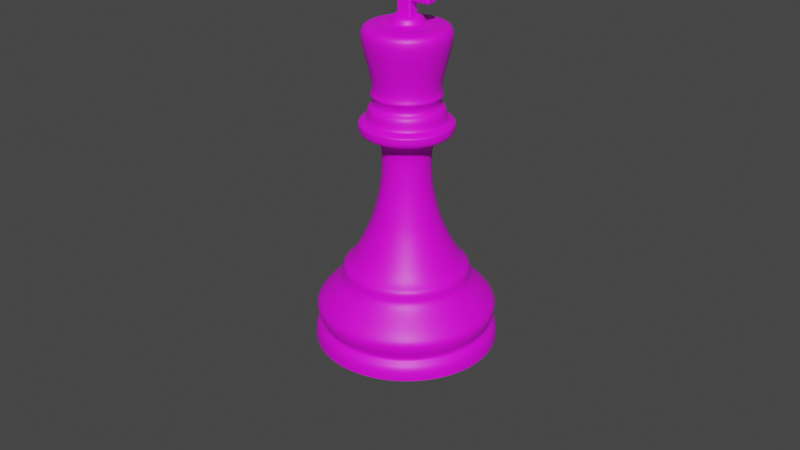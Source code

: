 # Source: king.blend  (saved by Blender 2.82.7; exported with 4.5.12 LTS)
import bpy
from mathutils import Matrix  # noqa: F401  (used for matrix-valued properties, if any)

bpy.ops.wm.read_factory_settings(use_empty=True)
scene = bpy.context.scene
scene.name = 'Scene'

# ---- collections
col_collection = bpy.data.collections.new('Collection'); scene.collection.children.link(col_collection)

# ---- images (referenced by path relative to the original .blend; pixels are not part of the script)
import os
ASSET_DIR = os.environ.get("B2B_ASSET_DIR", "")  # directory of the original .blend (textures are referenced by path, not embedded)
HERE = os.path.dirname(os.path.abspath(__file__))  # packed textures are extracted next to this script under _unpacked/

def load_image(name, relpath, width, height, colorspace="sRGB"):
    """Load a texture the original file referenced (path relative to the .blend, or extracted next to this script)."""
    p = next((c for c in (os.path.join(HERE, relpath), os.path.join(ASSET_DIR, relpath)) if relpath and os.path.exists(c)), "")
    if p:
        img = bpy.data.images.load(p, check_existing=True)
        img.name = name
    else:  # same state as the original file: an image datablock whose file is absent (Cycles renders it pink)
        img = bpy.data.images.new(name, width, height)
        img.source = "FILE"
        img.filepath = "//" + (relpath or name)
    img.colorspace_settings.name = colorspace
    return img
img_imphenziapalette01_png = load_image('ImphenziaPalette01.png', 'Downloads/ImphenziaPalette01.png', 1024, 1024, 'sRGB')
img_imphenziapalette01_png_001 = load_image('ImphenziaPalette01.png.001', 'ImphenziaPalette01.png', 1024, 1024, 'sRGB')

# ---- materials (node trees are filled in below, after node groups)
mat_material = bpy.data.materials.new('Material')
mat_material.alpha_threshold = 0.0
mat_material.use_transparent_shadow = False
mat_material.line_color = (0.0, 0.0, 0.0, 1.0)
mat_material_002 = bpy.data.materials.new('Material.002')
mat_material_002.use_transparent_shadow = False
mat_material_001 = bpy.data.materials.new('Material.001')
mat_material_001.use_transparent_shadow = False

# ---- material node trees
mat_material.use_nodes = True; mat_material.node_tree.nodes.clear()
_N = mat_material.node_tree.nodes; _L = mat_material.node_tree.links
n0 = _N.new('ShaderNodeOutputMaterial'); n0.name = 'Material Output'; n0.location = (300, 300)
n1 = _N.new('ShaderNodeBsdfPrincipled'); n1.name = 'Principled BSDF'; n1.location = (10, 300)
n1.distribution = 'GGX'
n1.subsurface_method = 'BURLEY'
n1.inputs[2].default_value = 0.4
n1.inputs[3].default_value = 1.45
n1.inputs[27].default_value = (0.0, 0.0, 0.0, 1.0)
n1.inputs[28].default_value = 1.0
n2 = _N.new('ShaderNodeTexImage'); n2.name = 'Image Texture'; n2.location = (-362, 229)
n2.image = img_imphenziapalette01_png
n2.interpolation = 'Closest'
_L.new(n1.outputs[0], n0.inputs[0])
_L.new(n2.outputs[0], n1.inputs[0])
n0.is_active_output = True
mat_material_002.use_nodes = True; mat_material_002.node_tree.nodes.clear()
_N = mat_material_002.node_tree.nodes; _L = mat_material_002.node_tree.links
n0 = _N.new('ShaderNodeOutputMaterial'); n0.name = 'Material Output'; n0.location = (300, 300)
n1 = _N.new('ShaderNodeBsdfPrincipled'); n1.name = 'Principled BSDF'; n1.location = (10, 300)
n1.distribution = 'GGX'
n1.subsurface_method = 'BURLEY'
n1.inputs[3].default_value = 1.45
n1.inputs[27].default_value = (0.0, 0.0, 0.0, 1.0)
n1.inputs[28].default_value = 1.0
n2 = _N.new('ShaderNodeTexImage'); n2.name = 'Image Texture'; n2.location = (-281, 156)
n2.image = img_imphenziapalette01_png_001
_L.new(n1.outputs[0], n0.inputs[0])
_L.new(n2.outputs[0], n1.inputs[0])
n0.is_active_output = True
mat_material_001.use_nodes = True; mat_material_001.node_tree.nodes.clear()
_N = mat_material_001.node_tree.nodes; _L = mat_material_001.node_tree.links
n0 = _N.new('ShaderNodeOutputMaterial'); n0.name = 'Material Output'; n0.location = (300, 300)
n1 = _N.new('ShaderNodeBsdfPrincipled'); n1.name = 'Principled BSDF'; n1.location = (10, 300)
n1.distribution = 'GGX'
n1.subsurface_method = 'BURLEY'
n1.inputs[3].default_value = 1.45
n1.inputs[27].default_value = (0.0, 0.0, 0.0, 1.0)
n1.inputs[28].default_value = 1.0
n2 = _N.new('ShaderNodeTexImage'); n2.name = 'Image Texture'; n2.location = (-292, 192)
n2.image = img_imphenziapalette01_png_001
_L.new(n1.outputs[0], n0.inputs[0])
_L.new(n2.outputs[0], n1.inputs[0])
n0.is_active_output = True

# ---- world
world_world = bpy.data.worlds.new('World'); scene.world = world_world
world_world.use_nodes = True; world_world.node_tree.nodes.clear()
_N = world_world.node_tree.nodes; _L = world_world.node_tree.links
n0 = _N.new('ShaderNodeOutputWorld'); n0.name = 'World Output'; n0.location = (300, 300)
n1 = _N.new('ShaderNodeBackground'); n1.name = 'Background'; n1.location = (10, 300)
n1.inputs[0].default_value = (0.05088, 0.05088, 0.05088, 1.0)
_L.new(n1.outputs[0], n0.inputs[0])
n0.is_active_output = True
world_world.color = (0.05088, 0.05088, 0.05088)
world_world.use_sun_shadow = False
world_world.sun_shadow_jitter_overblur = 0.0

# ---- meshes
me_cube = bpy.data.meshes.new('Cube')
me_cube.from_pydata([(-1.0, 1.0, -1.0)], [], [])
_uv = me_cube.uv_layers.new(name='UVMap')
_uv.uv.foreach_set('vector', [])
me_cube.materials.append(mat_material)
me_cube.use_remesh_preserve_volume = False
me_cube.use_remesh_preserve_attributes = False
me_cube.use_mirror_vertex_groups = False
me_cube.update()
me_vert = bpy.data.meshes.new('Vert')
me_vert.from_pydata([(0.0, 0.0, 0.0), (0.3526, 0.0, 0.0), (0.4781, -1.024e-08, 0.07624), (0.4781, -1.024e-08, 0.07624), (0.4781, -1.024e-08, 0.07624), (0.4781, -1.024e-08, 0.1414), (0.4432, -1.409e-08, 0.17), (0.4416, -1.643e-08, 0.1874), (0.4622, -2.07e-08, 0.2192), (0.4686, -2.54e-08, 0.2541), (0.4638, -3.073e-08, 0.2939), (0.3383, -4.61e-08, 0.4082), (0.3288, -5.037e-08, 0.44), (0.3288, -5.037e-08, 0.4876), (0.2827, -5.25e-08, 0.5035), (0.1843, -7.918e-08, 0.7021), (0.162, -8.964e-08, 0.7799), (0.1382, -1.02e-07, 0.8721), (0.1239, -1.159e-07, 0.9753), (0.1207, -1.426e-07, 1.174), (0.2129, -1.438e-07, 1.183), (0.2367, -1.464e-07, 1.202), (0.2383, -1.496e-07, 1.226), (0.2383, -1.515e-07, 1.241), (0.2367, -1.522e-07, 1.245), (0.2144, -1.539e-07, 1.258), (0.1954, -1.541e-07, 1.26), (0.1954, -1.541e-07, 1.323), (0.1652, -1.549e-07, 1.33), (0.1652, -1.549e-07, 1.371), (0.1874, -1.571e-07, 1.387), (0.1509, -1.609e-07, 1.415), (0.2462, -1.995e-07, 1.703), (0.1795, -2.015e-07, 1.717), (0.1509, -2.021e-07, 1.722), (0.1064, -2.027e-07, 1.727), (0.1509, -2.021e-07, 1.722), (0.08101, -2.032e-07, 1.73), (0.08101, -2.032e-07, 1.766), (-0.006354, -2.032e-07, 1.766), (0.0, 0.0, 0.0), (0.3258, 0.1349, 0.0), (0.4417, 0.183, 0.07624), (0.4417, 0.183, 0.07624), (0.4417, 0.183, 0.07624), (0.4417, 0.183, 0.1414), (0.4094, 0.1696, 0.17), (0.408, 0.169, 0.1874), (0.427, 0.1769, 0.2192), (0.4329, 0.1793, 0.2541), (0.4285, 0.1775, 0.2939), (0.3126, 0.1295, 0.4082), (0.3038, 0.1258, 0.44), (0.3038, 0.1258, 0.4876), (0.2612, 0.1082, 0.5035), (0.1702, 0.07051, 0.7021), (0.1497, 0.062, 0.7799), (0.1277, 0.05288, 0.8721), (0.1145, 0.04741, 0.9753), (0.1115, 0.0462, 1.174), (0.1966, 0.08145, 1.183), (0.2187, 0.09057, 1.202), (0.2201, 0.09118, 1.226), (0.2201, 0.09118, 1.241), (0.2187, 0.09057, 1.245), (0.1981, 0.08206, 1.258), (0.1805, 0.07477, 1.26), (0.1805, 0.07477, 1.323), (0.1526, 0.06322, 1.33), (0.1526, 0.06322, 1.371), (0.1732, 0.07173, 1.387), (0.1394, 0.05775, 1.415), (0.2275, 0.09422, 1.703), (0.1658, 0.06869, 1.717), (0.1394, 0.05775, 1.722), (0.09832, 0.04073, 1.727), (0.1394, 0.05775, 1.722), (0.07484, 0.031, 1.73), (0.07484, 0.031, 1.766), (-0.00587, -0.002432, 1.766), (0.0, 0.0, 0.0), (0.2493, 0.2493, 0.0), (0.3381, 0.3381, 0.07624), (0.3381, 0.3381, 0.07624), (0.3381, 0.3381, 0.07624), (0.3381, 0.3381, 0.1414), (0.3134, 0.3134, 0.17), (0.3122, 0.3122, 0.1874), (0.3268, 0.3268, 0.2192), (0.3313, 0.3313, 0.2541), (0.328, 0.328, 0.2939), (0.2392, 0.2392, 0.4082), (0.2325, 0.2325, 0.44), (0.2325, 0.2325, 0.4876), (0.1999, 0.1999, 0.5035), (0.1303, 0.1303, 0.7021), (0.1146, 0.1146, 0.7799), (0.09772, 0.09772, 0.8721), (0.08761, 0.08761, 0.9753), (0.08536, 0.08536, 1.174), (0.1505, 0.1505, 1.183), (0.1674, 0.1674, 1.202), (0.1685, 0.1685, 1.226), (0.1685, 0.1685, 1.241), (0.1674, 0.1674, 1.245), (0.1516, 0.1516, 1.258), (0.1382, 0.1382, 1.26), (0.1382, 0.1382, 1.323), (0.1168, 0.1168, 1.33), (0.1168, 0.1168, 1.371), (0.1325, 0.1325, 1.387), (0.1067, 0.1067, 1.415), (0.1741, 0.1741, 1.703), (0.1269, 0.1269, 1.717), (0.1067, 0.1067, 1.722), (0.07525, 0.07525, 1.727), (0.1067, 0.1067, 1.722), (0.05728, 0.05728, 1.73), (0.05728, 0.05728, 1.766), (-0.004493, -0.004493, 1.766), (0.0, 0.0, 0.0), (0.1349, 0.3258, 0.0), (0.183, 0.4417, 0.07624), (0.183, 0.4417, 0.07624), (0.183, 0.4417, 0.07624), (0.183, 0.4417, 0.1414), (0.1696, 0.4094, 0.17), (0.169, 0.408, 0.1874), (0.1769, 0.427, 0.2192), (0.1793, 0.4329, 0.2541), (0.1775, 0.4285, 0.2939), (0.1295, 0.3126, 0.4082), (0.1258, 0.3038, 0.44), (0.1258, 0.3038, 0.4876), (0.1082, 0.2612, 0.5035), (0.07051, 0.1702, 0.7021), (0.062, 0.1497, 0.7799), (0.05288, 0.1277, 0.8721), (0.04741, 0.1145, 0.9753), (0.0462, 0.1115, 1.174), (0.08145, 0.1966, 1.183), (0.09057, 0.2187, 1.202), (0.09118, 0.2201, 1.226), (0.09118, 0.2201, 1.241), (0.09057, 0.2187, 1.245), (0.08206, 0.1981, 1.258), (0.07477, 0.1805, 1.26), (0.07477, 0.1805, 1.323), (0.06322, 0.1526, 1.33), (0.06322, 0.1526, 1.371), (0.07173, 0.1732, 1.387), (0.05775, 0.1394, 1.415), (0.09422, 0.2275, 1.703), (0.06869, 0.1658, 1.717), (0.05775, 0.1394, 1.722), (0.04073, 0.09832, 1.727), (0.05775, 0.1394, 1.722), (0.031, 0.07484, 1.73), (0.031, 0.07484, 1.766), (-0.002431, -0.00587, 1.766), (0.0, 0.0, 0.0), (-1.541e-08, 0.3526, 0.0), (-1.066e-08, 0.4781, 0.07624), (-1.066e-08, 0.4781, 0.07624), (-1.066e-08, 0.4781, 0.07624), (-1.066e-08, 0.4781, 0.1414), (-5.286e-09, 0.4432, 0.17), (-2.869e-09, 0.4416, 0.1874), (4.969e-10, 0.4622, 0.2192), (4.914e-09, 0.4686, 0.2541), (1.046e-08, 0.4638, 0.2939), (3.131e-08, 0.3383, 0.4082), (3.599e-08, 0.3288, 0.44), (3.599e-08, 0.3288, 0.4876), (4.014e-08, 0.2827, 0.5035), (7.112e-08, 0.1843, 0.7021), (8.255e-08, 0.162, 0.7799), (9.597e-08, 0.1382, 0.8721), (1.105e-07, 0.1239, 0.9753), (1.373e-07, 0.1207, 1.174), (1.345e-07, 0.2129, 1.183), (1.361e-07, 0.2367, 1.202), (1.392e-07, 0.2383, 1.226), (1.411e-07, 0.2383, 1.241), (1.418e-07, 0.2367, 1.245), (1.445e-07, 0.2144, 1.258), (1.455e-07, 0.1954, 1.26), (1.455e-07, 0.1954, 1.323), (1.477e-07, 0.1652, 1.33), (1.477e-07, 0.1652, 1.371), (1.489e-07, 0.1874, 1.387), (1.543e-07, 0.1509, 1.415), (1.888e-07, 0.2462, 1.703), (1.936e-07, 0.1795, 1.717), (1.955e-07, 0.1509, 1.722), (1.981e-07, 0.1064, 1.727), (1.955e-07, 0.1509, 1.722), (1.996e-07, 0.08101, 1.73), (1.996e-07, 0.08101, 1.766), (2.035e-07, -0.006354, 1.766), (0.0, 0.0, 0.0), (-0.1349, 0.3258, 0.0), (-0.183, 0.4417, 0.07624), (-0.183, 0.4417, 0.07624), (-0.183, 0.4417, 0.07624), (-0.183, 0.4417, 0.1414), (-0.1696, 0.4094, 0.17), (-0.169, 0.408, 0.1874), (-0.1769, 0.427, 0.2192), (-0.1793, 0.4329, 0.2541), (-0.1775, 0.4285, 0.2939), (-0.1295, 0.3126, 0.4082), (-0.1258, 0.3038, 0.44), (-0.1258, 0.3038, 0.4876), (-0.1082, 0.2612, 0.5035), (-0.07051, 0.1702, 0.7021), (-0.062, 0.1497, 0.7799), (-0.05288, 0.1277, 0.8721), (-0.04741, 0.1145, 0.9753), (-0.0462, 0.1115, 1.174), (-0.08145, 0.1966, 1.183), (-0.09057, 0.2187, 1.202), (-0.09118, 0.2201, 1.226), (-0.09118, 0.2201, 1.241), (-0.09057, 0.2187, 1.245), (-0.08206, 0.1981, 1.258), (-0.07477, 0.1805, 1.26), (-0.07477, 0.1805, 1.323), (-0.06322, 0.1526, 1.33), (-0.06322, 0.1526, 1.371), (-0.07173, 0.1732, 1.387), (-0.05775, 0.1394, 1.415), (-0.09422, 0.2275, 1.703), (-0.06869, 0.1658, 1.717), (-0.05775, 0.1394, 1.722), (-0.04073, 0.09832, 1.727), (-0.05775, 0.1394, 1.722), (-0.031, 0.07484, 1.73), (-0.031, 0.07484, 1.766), (0.002432, -0.00587, 1.766), (0.0, 0.0, 0.0), (-0.2493, 0.2493, 0.0), (-0.3381, 0.3381, 0.07624), (-0.3381, 0.3381, 0.07624), (-0.3381, 0.3381, 0.07624), (-0.3381, 0.3381, 0.1414), (-0.3134, 0.3134, 0.17), (-0.3122, 0.3122, 0.1874), (-0.3268, 0.3268, 0.2192), (-0.3313, 0.3313, 0.2541), (-0.328, 0.328, 0.2939), (-0.2392, 0.2392, 0.4082), (-0.2325, 0.2325, 0.44), (-0.2325, 0.2325, 0.4876), (-0.1999, 0.1999, 0.5035), (-0.1303, 0.1303, 0.7021), (-0.1146, 0.1146, 0.7799), (-0.09772, 0.09772, 0.8721), (-0.08761, 0.08761, 0.9753), (-0.08536, 0.08536, 1.174), (-0.1505, 0.1505, 1.183), (-0.1674, 0.1674, 1.202), (-0.1685, 0.1685, 1.226), (-0.1685, 0.1685, 1.241), (-0.1674, 0.1674, 1.245), (-0.1516, 0.1516, 1.258), (-0.1382, 0.1382, 1.26), (-0.1382, 0.1382, 1.323), (-0.1168, 0.1168, 1.33), (-0.1168, 0.1168, 1.371), (-0.1325, 0.1325, 1.387), (-0.1067, 0.1067, 1.415), (-0.1741, 0.1741, 1.703), (-0.1269, 0.1269, 1.717), (-0.1067, 0.1067, 1.722), (-0.07525, 0.07525, 1.727), (-0.1067, 0.1067, 1.722), (-0.05728, 0.05728, 1.73), (-0.05728, 0.05728, 1.766), (0.004493, -0.004493, 1.766), (0.0, 0.0, 0.0), (-0.3258, 0.1349, 0.0), (-0.4417, 0.183, 0.07624), (-0.4417, 0.183, 0.07624), (-0.4417, 0.183, 0.07624), (-0.4417, 0.183, 0.1414), (-0.4094, 0.1696, 0.17), (-0.408, 0.169, 0.1874), (-0.427, 0.1769, 0.2192), (-0.4329, 0.1793, 0.2541), (-0.4285, 0.1775, 0.2939), (-0.3126, 0.1295, 0.4082), (-0.3038, 0.1258, 0.44), (-0.3038, 0.1258, 0.4876), (-0.2612, 0.1082, 0.5035), (-0.1702, 0.07051, 0.7021), (-0.1497, 0.062, 0.7799), (-0.1277, 0.05288, 0.8721), (-0.1145, 0.04741, 0.9753), (-0.1115, 0.0462, 1.174), (-0.1966, 0.08145, 1.183), (-0.2187, 0.09057, 1.202), (-0.2201, 0.09118, 1.226), (-0.2201, 0.09118, 1.241), (-0.2187, 0.09057, 1.245), (-0.1981, 0.08206, 1.258), (-0.1805, 0.07477, 1.26), (-0.1805, 0.07477, 1.323), (-0.1526, 0.06322, 1.33), (-0.1526, 0.06322, 1.371), (-0.1732, 0.07173, 1.387), (-0.1394, 0.05775, 1.415), (-0.2275, 0.09422, 1.703), (-0.1658, 0.06869, 1.717), (-0.1394, 0.05775, 1.722), (-0.09832, 0.04073, 1.727), (-0.1394, 0.05775, 1.722), (-0.07484, 0.031, 1.73), (-0.07484, 0.031, 1.766), (0.00587, -0.002431, 1.766), (0.0, 0.0, 0.0), (-0.3526, -3.083e-08, 0.0), (-0.4781, -3.155e-08, 0.07624), (-0.4781, -3.155e-08, 0.07624), (-0.4781, -3.155e-08, 0.07624), (-0.4781, -3.155e-08, 0.1414), (-0.4432, -2.466e-08, 0.17), (-0.4416, -2.217e-08, 0.1874), (-0.4622, -1.971e-08, 0.2192), (-0.4686, -1.557e-08, 0.2541), (-0.4638, -9.816e-09, 0.2939), (-0.3383, 1.652e-08, 0.4082), (-0.3288, 2.162e-08, 0.44), (-0.3288, 2.162e-08, 0.4876), (-0.2827, 2.778e-08, 0.5035), (-0.1843, 6.307e-08, 0.7021), (-0.162, 7.547e-08, 0.7799), (-0.1382, 8.993e-08, 0.8721), (-0.1239, 1.051e-07, 0.9753), (-0.1207, 1.32e-07, 1.174), (-0.2129, 1.252e-07, 1.183), (-0.2367, 1.257e-07, 1.202), (-0.2383, 1.288e-07, 1.226), (-0.2383, 1.307e-07, 1.241), (-0.2367, 1.315e-07, 1.245), (-0.2144, 1.351e-07, 1.258), (-0.1954, 1.37e-07, 1.26), (-0.1954, 1.37e-07, 1.323), (-0.1652, 1.405e-07, 1.33), (-0.1652, 1.405e-07, 1.371), (-0.1874, 1.407e-07, 1.387), (-0.1509, 1.477e-07, 1.415), (-0.2462, 1.78e-07, 1.703), (-0.1795, 1.858e-07, 1.717), (-0.1509, 1.889e-07, 1.722), (-0.1064, 1.934e-07, 1.727), (-0.1509, 1.889e-07, 1.722), (-0.08101, 1.961e-07, 1.73), (-0.08101, 1.961e-07, 1.766), (0.006354, 2.037e-07, 1.766), (0.0, 0.0, 0.0), (-0.3258, -0.1349, 0.0), (-0.4417, -0.183, 0.07624), (-0.4417, -0.183, 0.07624), (-0.4417, -0.183, 0.07624), (-0.4417, -0.183, 0.1414), (-0.4094, -0.1696, 0.17), (-0.408, -0.169, 0.1874), (-0.427, -0.1769, 0.2192), (-0.4329, -0.1793, 0.2541), (-0.4285, -0.1775, 0.2939), (-0.3126, -0.1295, 0.4082), (-0.3038, -0.1258, 0.44), (-0.3038, -0.1258, 0.4876), (-0.2612, -0.1082, 0.5035), (-0.1702, -0.07051, 0.7021), (-0.1497, -0.062, 0.7799), (-0.1277, -0.05288, 0.8721), (-0.1145, -0.04741, 0.9753), (-0.1115, -0.0462, 1.174), (-0.1966, -0.08145, 1.183), (-0.2187, -0.09057, 1.202), (-0.2201, -0.09118, 1.226), (-0.2201, -0.09118, 1.241), (-0.2187, -0.09057, 1.245), (-0.1981, -0.08206, 1.258), (-0.1805, -0.07477, 1.26), (-0.1805, -0.07477, 1.323), (-0.1526, -0.06322, 1.33), (-0.1526, -0.06322, 1.371), (-0.1732, -0.07173, 1.387), (-0.1394, -0.05775, 1.415), (-0.2275, -0.09422, 1.703), (-0.1658, -0.06869, 1.717), (-0.1394, -0.05775, 1.722), (-0.09832, -0.04073, 1.727), (-0.1394, -0.05775, 1.722), (-0.07484, -0.031, 1.73), (-0.07484, -0.031, 1.766), (0.00587, 0.002432, 1.766), (0.0, 0.0, 0.0), (-0.2493, -0.2493, 0.0), (-0.3381, -0.3381, 0.07624), (-0.3381, -0.3381, 0.07624), (-0.3381, -0.3381, 0.07624), (-0.3381, -0.3381, 0.1414), (-0.3134, -0.3134, 0.17), (-0.3122, -0.3122, 0.1874), (-0.3268, -0.3268, 0.2192), (-0.3313, -0.3313, 0.2541), (-0.328, -0.328, 0.2939), (-0.2392, -0.2392, 0.4082), (-0.2325, -0.2325, 0.44), (-0.2325, -0.2325, 0.4876), (-0.1999, -0.1999, 0.5035), (-0.1303, -0.1303, 0.7021), (-0.1146, -0.1146, 0.7799), (-0.09772, -0.09772, 0.8721), (-0.08761, -0.08761, 0.9753), (-0.08536, -0.08536, 1.174), (-0.1505, -0.1505, 1.183), (-0.1674, -0.1674, 1.202), (-0.1685, -0.1685, 1.226), (-0.1685, -0.1685, 1.241), (-0.1674, -0.1674, 1.245), (-0.1516, -0.1516, 1.258), (-0.1382, -0.1382, 1.26), (-0.1382, -0.1382, 1.323), (-0.1168, -0.1168, 1.33), (-0.1168, -0.1168, 1.371), (-0.1325, -0.1325, 1.387), (-0.1067, -0.1067, 1.415), (-0.1741, -0.1741, 1.703), (-0.1269, -0.1269, 1.717), (-0.1067, -0.1067, 1.722), (-0.07525, -0.07525, 1.727), (-0.1067, -0.1067, 1.722), (-0.05728, -0.05728, 1.73), (-0.05728, -0.05728, 1.766), (0.004493, 0.004493, 1.766), (0.0, 0.0, 0.0), (-0.1349, -0.3258, 0.0), (-0.183, -0.4417, 0.07624), (-0.183, -0.4417, 0.07624), (-0.183, -0.4417, 0.07624), (-0.183, -0.4417, 0.1414), (-0.1696, -0.4094, 0.17), (-0.169, -0.408, 0.1874), (-0.1769, -0.427, 0.2192), (-0.1793, -0.4329, 0.2541), (-0.1775, -0.4285, 0.2939), (-0.1295, -0.3126, 0.4082), (-0.1258, -0.3038, 0.44), (-0.1258, -0.3038, 0.4876), (-0.1082, -0.2612, 0.5035), (-0.07051, -0.1702, 0.7021), (-0.062, -0.1497, 0.7799), (-0.05288, -0.1277, 0.8721), (-0.04741, -0.1145, 0.9753), (-0.0462, -0.1115, 1.174), (-0.08145, -0.1966, 1.183), (-0.09057, -0.2187, 1.202), (-0.09118, -0.2201, 1.226), (-0.09118, -0.2201, 1.241), (-0.09057, -0.2187, 1.245), (-0.08206, -0.1981, 1.258), (-0.07477, -0.1805, 1.26), (-0.07477, -0.1805, 1.323), (-0.06322, -0.1526, 1.33), (-0.06322, -0.1526, 1.371), (-0.07173, -0.1732, 1.387), (-0.05775, -0.1394, 1.415), (-0.09422, -0.2275, 1.703), (-0.06869, -0.1658, 1.717), (-0.05775, -0.1394, 1.722), (-0.04073, -0.09832, 1.727), (-0.05775, -0.1394, 1.722), (-0.031, -0.07484, 1.73), (-0.031, -0.07484, 1.766), (0.002431, 0.00587, 1.766), (0.0, 0.0, 0.0), (4.205e-09, -0.3526, 0.0), (-4.543e-09, -0.4781, 0.07624), (-4.543e-09, -0.4781, 0.07624), (-4.543e-09, -0.4781, 0.07624), (-4.543e-09, -0.4781, 0.1414), (-8.801e-09, -0.4432, 0.17), (-1.117e-08, -0.4416, 0.1874), (-1.519e-08, -0.4622, 0.2192), (-1.981e-08, -0.4686, 0.2541), (-2.52e-08, -0.4638, 0.2939), (-4.206e-08, -0.3383, 0.4082), (-4.645e-08, -0.3288, 0.44), (-4.645e-08, -0.3288, 0.4876), (-4.913e-08, -0.2827, 0.5035), (-7.698e-08, -0.1843, 0.7021), (-8.77e-08, -0.162, 0.7799), (-1.004e-07, -0.1382, 0.8721), (-1.144e-07, -0.1239, 0.9753), (-1.411e-07, -0.1207, 1.174), (-1.413e-07, -0.2129, 1.183), (-1.436e-07, -0.2367, 1.202), (-1.468e-07, -0.2383, 1.226), (-1.487e-07, -0.2383, 1.241), (-1.493e-07, -0.2367, 1.245), (-1.513e-07, -0.2144, 1.258), (-1.518e-07, -0.1954, 1.26), (-1.518e-07, -0.1954, 1.323), (-1.53e-07, -0.1652, 1.33), (-1.53e-07, -0.1652, 1.371), (-1.548e-07, -0.1874, 1.387), (-1.591e-07, -0.1509, 1.415), (-1.966e-07, -0.2462, 1.703), (-1.993e-07, -0.1795, 1.717), (-2.003e-07, -0.1509, 1.722), (-2.015e-07, -0.1064, 1.727), (-2.003e-07, -0.1509, 1.722), (-2.022e-07, -0.08101, 1.73), (-2.022e-07, -0.08101, 1.766), (-2.033e-07, 0.006354, 1.766), (0.0, 0.0, 0.0), (0.1349, -0.3258, 0.0), (0.183, -0.4417, 0.07624), (0.183, -0.4417, 0.07624), (0.183, -0.4417, 0.07624), (0.183, -0.4417, 0.1414), (0.1696, -0.4094, 0.17), (0.169, -0.408, 0.1874), (0.1769, -0.427, 0.2192), (0.1793, -0.4329, 0.2541), (0.1775, -0.4285, 0.2939), (0.1295, -0.3126, 0.4082), (0.1258, -0.3038, 0.44), (0.1258, -0.3038, 0.4876), (0.1082, -0.2612, 0.5035), (0.07051, -0.1702, 0.7021), (0.062, -0.1497, 0.7799), (0.05288, -0.1277, 0.8721), (0.04741, -0.1145, 0.9753), (0.0462, -0.1115, 1.174), (0.08145, -0.1966, 1.183), (0.09057, -0.2187, 1.202), (0.09118, -0.2201, 1.226), (0.09118, -0.2201, 1.241), (0.09057, -0.2187, 1.245), (0.08206, -0.1981, 1.258), (0.07477, -0.1805, 1.26), (0.07477, -0.1805, 1.323), (0.06322, -0.1526, 1.33), (0.06322, -0.1526, 1.371), (0.07173, -0.1732, 1.387), (0.05775, -0.1394, 1.415), (0.09422, -0.2275, 1.703), (0.06869, -0.1658, 1.717), (0.05775, -0.1394, 1.722), (0.04073, -0.09832, 1.727), (0.05775, -0.1394, 1.722), (0.031, -0.07484, 1.73), (0.031, -0.07484, 1.766), (-0.002432, 0.00587, 1.766), (0.0, 0.0, 0.0), (0.2493, -0.2493, 0.0), (0.3381, -0.3381, 0.07624), (0.3381, -0.3381, 0.07624), (0.3381, -0.3381, 0.07624), (0.3381, -0.3381, 0.1414), (0.3134, -0.3134, 0.17), (0.3122, -0.3122, 0.1874), (0.3268, -0.3268, 0.2192), (0.3313, -0.3313, 0.2541), (0.328, -0.328, 0.2939), (0.2392, -0.2392, 0.4082), (0.2325, -0.2325, 0.44), (0.2325, -0.2325, 0.4876), (0.1999, -0.1999, 0.5035), (0.1303, -0.1303, 0.7021), (0.1146, -0.1146, 0.7799), (0.09772, -0.09772, 0.8721), (0.08761, -0.08761, 0.9753), (0.08536, -0.08536, 1.174), (0.1505, -0.1505, 1.183), (0.1674, -0.1674, 1.202), (0.1685, -0.1685, 1.226), (0.1685, -0.1685, 1.241), (0.1674, -0.1674, 1.245), (0.1516, -0.1516, 1.258), (0.1382, -0.1382, 1.26), (0.1382, -0.1382, 1.323), (0.1168, -0.1168, 1.33), (0.1168, -0.1168, 1.371), (0.1325, -0.1325, 1.387), (0.1067, -0.1067, 1.415), (0.1741, -0.1741, 1.703), (0.1269, -0.1269, 1.717), (0.1067, -0.1067, 1.722), (0.07525, -0.07525, 1.727), (0.1067, -0.1067, 1.722), (0.05728, -0.05728, 1.73), (0.05728, -0.05728, 1.766), (-0.004493, 0.004493, 1.766), (0.0, 0.0, 0.0), (0.3258, -0.1349, 0.0), (0.4417, -0.183, 0.07624), (0.4417, -0.183, 0.07624), (0.4417, -0.183, 0.07624), (0.4417, -0.183, 0.1414), (0.4094, -0.1696, 0.17), (0.408, -0.169, 0.1874), (0.427, -0.1769, 0.2192), (0.4329, -0.1793, 0.2541), (0.4285, -0.1775, 0.2939), (0.3126, -0.1295, 0.4082), (0.3038, -0.1258, 0.44), (0.3038, -0.1258, 0.4876), (0.2612, -0.1082, 0.5035), (0.1702, -0.07051, 0.7021), (0.1497, -0.062, 0.7799), (0.1277, -0.05288, 0.8721), (0.1145, -0.04741, 0.9753), (0.1115, -0.0462, 1.174), (0.1966, -0.08145, 1.183), (0.2187, -0.09057, 1.202), (0.2201, -0.09118, 1.226), (0.2201, -0.09118, 1.241), (0.2187, -0.09057, 1.245), (0.1981, -0.08206, 1.258), (0.1805, -0.07477, 1.26), (0.1805, -0.07477, 1.323), (0.1526, -0.06322, 1.33), (0.1526, -0.06322, 1.371), (0.1732, -0.07173, 1.387), (0.1394, -0.05775, 1.415), (0.2275, -0.09422, 1.703), (0.1658, -0.06869, 1.717), (0.1394, -0.05775, 1.722), (0.09832, -0.04073, 1.727), (0.1394, -0.05775, 1.722), (0.07484, -0.031, 1.73), (0.07484, -0.031, 1.766), (-0.00587, 0.002431, 1.766)], [], [(0, 1, 41, 40), (40, 41, 81, 80), (80, 81, 121, 120), (120, 121, 161, 160), (160, 161, 201, 200), (200, 201, 241, 240), (240, 241, 281, 280), (280, 281, 321, 320), (320, 321, 361, 360), (360, 361, 401, 400), (400, 401, 441, 440), (440, 441, 481, 480), (480, 481, 521, 520), (520, 521, 561, 560), (560, 561, 601, 600), (600, 601, 1, 0), (1, 2, 42, 41), (41, 42, 82, 81), (81, 82, 122, 121), (121, 122, 162, 161), (161, 162, 202, 201), (201, 202, 242, 241), (241, 242, 282, 281), (281, 282, 322, 321), (321, 322, 362, 361), (361, 362, 402, 401), (401, 402, 442, 441), (441, 442, 482, 481), (481, 482, 522, 521), (521, 522, 562, 561), (561, 562, 602, 601), (601, 602, 2, 1), (2, 3, 43, 42), (42, 43, 83, 82), (82, 83, 123, 122), (122, 123, 163, 162), (162, 163, 203, 202), (202, 203, 243, 242), (242, 243, 283, 282), (282, 283, 323, 322), (322, 323, 363, 362), (362, 363, 403, 402), (402, 403, 443, 442), (442, 443, 483, 482), (482, 483, 523, 522), (522, 523, 563, 562), (562, 563, 603, 602), (602, 603, 3, 2), (3, 4, 44, 43), (43, 44, 84, 83), (83, 84, 124, 123), (123, 124, 164, 163), (163, 164, 204, 203), (203, 204, 244, 243), (243, 244, 284, 283), (283, 284, 324, 323), (323, 324, 364, 363), (363, 364, 404, 403), (403, 404, 444, 443), (443, 444, 484, 483), (483, 484, 524, 523), (523, 524, 564, 563), (563, 564, 604, 603), (603, 604, 4, 3), (4, 5, 45, 44), (44, 45, 85, 84), (84, 85, 125, 124), (124, 125, 165, 164), (164, 165, 205, 204), (204, 205, 245, 244), (244, 245, 285, 284), (284, 285, 325, 324), (324, 325, 365, 364), (364, 365, 405, 404), (404, 405, 445, 444), (444, 445, 485, 484), (484, 485, 525, 524), (524, 525, 565, 564), (564, 565, 605, 604), (604, 605, 5, 4), (5, 6, 46, 45), (45, 46, 86, 85), (85, 86, 126, 125), (125, 126, 166, 165), (165, 166, 206, 205), (205, 206, 246, 245), (245, 246, 286, 285), (285, 286, 326, 325), (325, 326, 366, 365), (365, 366, 406, 405), (405, 406, 446, 445), (445, 446, 486, 485), (485, 486, 526, 525), (525, 526, 566, 565), (565, 566, 606, 605), (605, 606, 6, 5), (6, 7, 47, 46), (46, 47, 87, 86), (86, 87, 127, 126), (126, 127, 167, 166), (166, 167, 207, 206), (206, 207, 247, 246), (246, 247, 287, 286), (286, 287, 327, 326), (326, 327, 367, 366), (366, 367, 407, 406), (406, 407, 447, 446), (446, 447, 487, 486), (486, 487, 527, 526), (526, 527, 567, 566), (566, 567, 607, 606), (606, 607, 7, 6), (7, 8, 48, 47), (47, 48, 88, 87), (87, 88, 128, 127), (127, 128, 168, 167), (167, 168, 208, 207), (207, 208, 248, 247), (247, 248, 288, 287), (287, 288, 328, 327), (327, 328, 368, 367), (367, 368, 408, 407), (407, 408, 448, 447), (447, 448, 488, 487), (487, 488, 528, 527), (527, 528, 568, 567), (567, 568, 608, 607), (607, 608, 8, 7), (8, 9, 49, 48), (48, 49, 89, 88), (88, 89, 129, 128), (128, 129, 169, 168), (168, 169, 209, 208), (208, 209, 249, 248), (248, 249, 289, 288), (288, 289, 329, 328), (328, 329, 369, 368), (368, 369, 409, 408), (408, 409, 449, 448), (448, 449, 489, 488), (488, 489, 529, 528), (528, 529, 569, 568), (568, 569, 609, 608), (608, 609, 9, 8), (9, 10, 50, 49), (49, 50, 90, 89), (89, 90, 130, 129), (129, 130, 170, 169), (169, 170, 210, 209), (209, 210, 250, 249), (249, 250, 290, 289), (289, 290, 330, 329), (329, 330, 370, 369), (369, 370, 410, 409), (409, 410, 450, 449), (449, 450, 490, 489), (489, 490, 530, 529), (529, 530, 570, 569), (569, 570, 610, 609), (609, 610, 10, 9), (10, 11, 51, 50), (50, 51, 91, 90), (90, 91, 131, 130), (130, 131, 171, 170), (170, 171, 211, 210), (210, 211, 251, 250), (250, 251, 291, 290), (290, 291, 331, 330), (330, 331, 371, 370), (370, 371, 411, 410), (410, 411, 451, 450), (450, 451, 491, 490), (490, 491, 531, 530), (530, 531, 571, 570), (570, 571, 611, 610), (610, 611, 11, 10), (11, 12, 52, 51), (51, 52, 92, 91), (91, 92, 132, 131), (131, 132, 172, 171), (171, 172, 212, 211), (211, 212, 252, 251), (251, 252, 292, 291), (291, 292, 332, 331), (331, 332, 372, 371), (371, 372, 412, 411), (411, 412, 452, 451), (451, 452, 492, 491), (491, 492, 532, 531), (531, 532, 572, 571), (571, 572, 612, 611), (611, 612, 12, 11), (12, 13, 53, 52), (52, 53, 93, 92), (92, 93, 133, 132), (132, 133, 173, 172), (172, 173, 213, 212), (212, 213, 253, 252), (252, 253, 293, 292), (292, 293, 333, 332), (332, 333, 373, 372), (372, 373, 413, 412), (412, 413, 453, 452), (452, 453, 493, 492), (492, 493, 533, 532), (532, 533, 573, 572), (572, 573, 613, 612), (612, 613, 13, 12), (13, 14, 54, 53), (53, 54, 94, 93), (93, 94, 134, 133), (133, 134, 174, 173), (173, 174, 214, 213), (213, 214, 254, 253), (253, 254, 294, 293), (293, 294, 334, 333), (333, 334, 374, 373), (373, 374, 414, 413), (413, 414, 454, 453), (453, 454, 494, 493), (493, 494, 534, 533), (533, 534, 574, 573), (573, 574, 614, 613), (613, 614, 14, 13), (14, 15, 55, 54), (54, 55, 95, 94), (94, 95, 135, 134), (134, 135, 175, 174), (174, 175, 215, 214), (214, 215, 255, 254), (254, 255, 295, 294), (294, 295, 335, 334), (334, 335, 375, 374), (374, 375, 415, 414), (414, 415, 455, 454), (454, 455, 495, 494), (494, 495, 535, 534), (534, 535, 575, 574), (574, 575, 615, 614), (614, 615, 15, 14), (15, 16, 56, 55), (55, 56, 96, 95), (95, 96, 136, 135), (135, 136, 176, 175), (175, 176, 216, 215), (215, 216, 256, 255), (255, 256, 296, 295), (295, 296, 336, 335), (335, 336, 376, 375), (375, 376, 416, 415), (415, 416, 456, 455), (455, 456, 496, 495), (495, 496, 536, 535), (535, 536, 576, 575), (575, 576, 616, 615), (615, 616, 16, 15), (16, 17, 57, 56), (56, 57, 97, 96), (96, 97, 137, 136), (136, 137, 177, 176), (176, 177, 217, 216), (216, 217, 257, 256), (256, 257, 297, 296), (296, 297, 337, 336), (336, 337, 377, 376), (376, 377, 417, 416), (416, 417, 457, 456), (456, 457, 497, 496), (496, 497, 537, 536), (536, 537, 577, 576), (576, 577, 617, 616), (616, 617, 17, 16), (17, 18, 58, 57), (57, 58, 98, 97), (97, 98, 138, 137), (137, 138, 178, 177), (177, 178, 218, 217), (217, 218, 258, 257), (257, 258, 298, 297), (297, 298, 338, 337), (337, 338, 378, 377), (377, 378, 418, 417), (417, 418, 458, 457), (457, 458, 498, 497), (497, 498, 538, 537), (537, 538, 578, 577), (577, 578, 618, 617), (617, 618, 18, 17), (18, 19, 59, 58), (58, 59, 99, 98), (98, 99, 139, 138), (138, 139, 179, 178), (178, 179, 219, 218), (218, 219, 259, 258), (258, 259, 299, 298), (298, 299, 339, 338), (338, 339, 379, 378), (378, 379, 419, 418), (418, 419, 459, 458), (458, 459, 499, 498), (498, 499, 539, 538), (538, 539, 579, 578), (578, 579, 619, 618), (618, 619, 19, 18), (19, 20, 60, 59), (59, 60, 100, 99), (99, 100, 140, 139), (139, 140, 180, 179), (179, 180, 220, 219), (219, 220, 260, 259), (259, 260, 300, 299), (299, 300, 340, 339), (339, 340, 380, 379), (379, 380, 420, 419), (419, 420, 460, 459), (459, 460, 500, 499), (499, 500, 540, 539), (539, 540, 580, 579), (579, 580, 620, 619), (619, 620, 20, 19), (20, 21, 61, 60), (60, 61, 101, 100), (100, 101, 141, 140), (140, 141, 181, 180), (180, 181, 221, 220), (220, 221, 261, 260), (260, 261, 301, 300), (300, 301, 341, 340), (340, 341, 381, 380), (380, 381, 421, 420), (420, 421, 461, 460), (460, 461, 501, 500), (500, 501, 541, 540), (540, 541, 581, 580), (580, 581, 621, 620), (620, 621, 21, 20), (21, 22, 62, 61), (61, 62, 102, 101), (101, 102, 142, 141), (141, 142, 182, 181), (181, 182, 222, 221), (221, 222, 262, 261), (261, 262, 302, 301), (301, 302, 342, 341), (341, 342, 382, 381), (381, 382, 422, 421), (421, 422, 462, 461), (461, 462, 502, 501), (501, 502, 542, 541), (541, 542, 582, 581), (581, 582, 622, 621), (621, 622, 22, 21), (22, 23, 63, 62), (62, 63, 103, 102), (102, 103, 143, 142), (142, 143, 183, 182), (182, 183, 223, 222), (222, 223, 263, 262), (262, 263, 303, 302), (302, 303, 343, 342), (342, 343, 383, 382), (382, 383, 423, 422), (422, 423, 463, 462), (462, 463, 503, 502), (502, 503, 543, 542), (542, 543, 583, 582), (582, 583, 623, 622), (622, 623, 23, 22), (23, 24, 64, 63), (63, 64, 104, 103), (103, 104, 144, 143), (143, 144, 184, 183), (183, 184, 224, 223), (223, 224, 264, 263), (263, 264, 304, 303), (303, 304, 344, 343), (343, 344, 384, 383), (383, 384, 424, 423), (423, 424, 464, 463), (463, 464, 504, 503), (503, 504, 544, 543), (543, 544, 584, 583), (583, 584, 624, 623), (623, 624, 24, 23), (24, 25, 65, 64), (64, 65, 105, 104), (104, 105, 145, 144), (144, 145, 185, 184), (184, 185, 225, 224), (224, 225, 265, 264), (264, 265, 305, 304), (304, 305, 345, 344), (344, 345, 385, 384), (384, 385, 425, 424), (424, 425, 465, 464), (464, 465, 505, 504), (504, 505, 545, 544), (544, 545, 585, 584), (584, 585, 625, 624), (624, 625, 25, 24), (25, 26, 66, 65), (65, 66, 106, 105), (105, 106, 146, 145), (145, 146, 186, 185), (185, 186, 226, 225), (225, 226, 266, 265), (265, 266, 306, 305), (305, 306, 346, 345), (345, 346, 386, 385), (385, 386, 426, 425), (425, 426, 466, 465), (465, 466, 506, 505), (505, 506, 546, 545), (545, 546, 586, 585), (585, 586, 626, 625), (625, 626, 26, 25), (26, 27, 67, 66), (66, 67, 107, 106), (106, 107, 147, 146), (146, 147, 187, 186), (186, 187, 227, 226), (226, 227, 267, 266), (266, 267, 307, 306), (306, 307, 347, 346), (346, 347, 387, 386), (386, 387, 427, 426), (426, 427, 467, 466), (466, 467, 507, 506), (506, 507, 547, 546), (546, 547, 587, 586), (586, 587, 627, 626), (626, 627, 27, 26), (27, 28, 68, 67), (67, 68, 108, 107), (107, 108, 148, 147), (147, 148, 188, 187), (187, 188, 228, 227), (227, 228, 268, 267), (267, 268, 308, 307), (307, 308, 348, 347), (347, 348, 388, 387), (387, 388, 428, 427), (427, 428, 468, 467), (467, 468, 508, 507), (507, 508, 548, 547), (547, 548, 588, 587), (587, 588, 628, 627), (627, 628, 28, 27), (28, 29, 69, 68), (68, 69, 109, 108), (108, 109, 149, 148), (148, 149, 189, 188), (188, 189, 229, 228), (228, 229, 269, 268), (268, 269, 309, 308), (308, 309, 349, 348), (348, 349, 389, 388), (388, 389, 429, 428), (428, 429, 469, 468), (468, 469, 509, 508), (508, 509, 549, 548), (548, 549, 589, 588), (588, 589, 629, 628), (628, 629, 29, 28), (29, 30, 70, 69), (69, 70, 110, 109), (109, 110, 150, 149), (149, 150, 190, 189), (189, 190, 230, 229), (229, 230, 270, 269), (269, 270, 310, 309), (309, 310, 350, 349), (349, 350, 390, 389), (389, 390, 430, 429), (429, 430, 470, 469), (469, 470, 510, 509), (509, 510, 550, 549), (549, 550, 590, 589), (589, 590, 630, 629), (629, 630, 30, 29), (30, 31, 71, 70), (70, 71, 111, 110), (110, 111, 151, 150), (150, 151, 191, 190), (190, 191, 231, 230), (230, 231, 271, 270), (270, 271, 311, 310), (310, 311, 351, 350), (350, 351, 391, 390), (390, 391, 431, 430), (430, 431, 471, 470), (470, 471, 511, 510), (510, 511, 551, 550), (550, 551, 591, 590), (590, 591, 631, 630), (630, 631, 31, 30), (31, 32, 72, 71), (71, 72, 112, 111), (111, 112, 152, 151), (151, 152, 192, 191), (191, 192, 232, 231), (231, 232, 272, 271), (271, 272, 312, 311), (311, 312, 352, 351), (351, 352, 392, 391), (391, 392, 432, 431), (431, 432, 472, 471), (471, 472, 512, 511), (511, 512, 552, 551), (551, 552, 592, 591), (591, 592, 632, 631), (631, 632, 32, 31), (32, 33, 73, 72), (72, 73, 113, 112), (112, 113, 153, 152), (152, 153, 193, 192), (192, 193, 233, 232), (232, 233, 273, 272), (272, 273, 313, 312), (312, 313, 353, 352), (352, 353, 393, 392), (392, 393, 433, 432), (432, 433, 473, 472), (472, 473, 513, 512), (512, 513, 553, 552), (552, 553, 593, 592), (592, 593, 633, 632), (632, 633, 33, 32), (33, 34, 74, 73), (73, 74, 114, 113), (113, 114, 154, 153), (153, 154, 194, 193), (193, 194, 234, 233), (233, 234, 274, 273), (273, 274, 314, 313), (313, 314, 354, 353), (353, 354, 394, 393), (393, 394, 434, 433), (433, 434, 474, 473), (473, 474, 514, 513), (513, 514, 554, 553), (553, 554, 594, 593), (593, 594, 634, 633), (633, 634, 34, 33), (34, 35, 75, 74), (74, 75, 115, 114), (114, 115, 155, 154), (154, 155, 195, 194), (194, 195, 235, 234), (234, 235, 275, 274), (274, 275, 315, 314), (314, 315, 355, 354), (354, 355, 395, 394), (394, 395, 435, 434), (434, 435, 475, 474), (474, 475, 515, 514), (514, 515, 555, 554), (554, 555, 595, 594), (594, 595, 635, 634), (634, 635, 35, 34), (34, 36, 76, 74), (74, 76, 116, 114), (114, 116, 156, 154), (154, 156, 196, 194), (194, 196, 236, 234), (234, 236, 276, 274), (274, 276, 316, 314), (314, 316, 356, 354), (354, 356, 396, 394), (394, 396, 436, 434), (434, 436, 476, 474), (474, 476, 516, 514), (514, 516, 556, 554), (554, 556, 596, 594), (594, 596, 636, 634), (634, 636, 36, 34), (35, 37, 77, 75), (75, 77, 117, 115), (115, 117, 157, 155), (155, 157, 197, 195), (195, 197, 237, 235), (235, 237, 277, 275), (275, 277, 317, 315), (315, 317, 357, 355), (355, 357, 397, 395), (395, 397, 437, 435), (435, 437, 477, 475), (475, 477, 517, 515), (515, 517, 557, 555), (555, 557, 597, 595), (595, 597, 637, 635), (635, 637, 37, 35), (37, 38, 78, 77), (77, 78, 118, 117), (117, 118, 158, 157), (157, 158, 198, 197), (197, 198, 238, 237), (237, 238, 278, 277), (277, 278, 318, 317), (317, 318, 358, 357), (357, 358, 398, 397), (397, 398, 438, 437), (437, 438, 478, 477), (477, 478, 518, 517), (517, 518, 558, 557), (557, 558, 598, 597), (597, 598, 638, 637), (637, 638, 38, 37), (38, 39, 79, 78), (78, 79, 119, 118), (118, 119, 159, 158), (158, 159, 199, 198), (198, 199, 239, 238), (238, 239, 279, 278), (278, 279, 319, 318), (318, 319, 359, 358), (358, 359, 399, 398), (398, 399, 439, 438), (438, 439, 479, 478), (478, 479, 519, 518), (518, 519, 559, 558), (558, 559, 599, 598), (598, 599, 639, 638), (638, 639, 39, 38)])
me_vert.polygons.foreach_set('use_smooth', [True] * 624)
_uv = me_vert.uv_layers.new(name='UVMap')
_uv.uv.foreach_set('vector', [0.9454, 0.4375, 0.9454, 0.4375, 0.9454, 0.4375, 0.9454, 0.4375, 0.9454, 0.4375, 0.9454, 0.4375, 0.9454, 0.4375, 0.9454, 0.4375, 0.9454, 0.4375, 0.9454, 0.4375, 0.9454, 0.4375, 0.9454, 0.4375, 0.9454, 0.4375, 0.9454, 0.4375, 0.9454, 0.4375, 0.9454, 0.4375, 0.9454, 0.4375, 0.9454, 0.4375, 0.9454, 0.4375, 0.9454, 0.4375, 0.9454, 0.4375, 0.9454, 0.4375, 0.9454, 0.4375, 0.9454, 0.4375, 0.9454, 0.4375, 0.9454, 0.4375, 0.9454, 0.4375, 0.9454, 0.4375, 0.9454, 0.4375, 0.9454, 0.4375, 0.9454, 0.4375, 0.9454, 0.4375, 0.9454, 0.4375, 0.9454, 0.4375, 0.9454, 0.4375, 0.9454, 0.4375, 0.9454, 0.4375, 0.9454, 0.4375, 0.9454, 0.4375, 0.9454, 0.4375, 0.9454, 0.4375, 0.9454, 0.4375, 0.9454, 0.4375, 0.9454, 0.4375, 0.9454, 0.4375, 0.9454, 0.4375, 0.9454, 0.4375, 0.9454, 0.4375, 0.9454, 0.4375, 0.9454, 0.4375, 0.9454, 0.4375, 0.9454, 0.4375, 0.9454, 0.4375, 0.9454, 0.4375, 0.9454, 0.4375, 0.9454, 0.4375, 0.9454, 0.4375, 0.9454, 0.4375, 0.9454, 0.4375, 0.9454, 0.4375, 0.9454, 0.4375, 0.9454, 0.4375, 0.9454, 0.4375, 0.9454, 0.4375, 0.9454, 0.4375, 0.9454, 0.4375, 0.9454, 0.4375, 0.9454, 0.4375, 0.9454, 0.4375, 0.9454, 0.4375, 0.9454, 0.4375, 0.9454, 0.4375, 0.9454, 0.4375, 0.9454, 0.4375, 0.9454, 0.4375, 0.9454, 0.4375, 0.9454, 0.4375, 0.9454, 0.4375, 0.9454, 0.4375, 0.9454, 0.4375, 0.9454, 0.4375, 0.9454, 0.4375, 0.9454, 0.4375, 0.9454, 0.4375, 0.9454, 0.4375, 0.9454, 0.4375, 0.9454, 0.4375, 0.9454, 0.4375, 0.9454, 0.4375, 0.9454, 0.4375, 0.9454, 0.4375, 0.9454, 0.4375, 0.9454, 0.4375, 0.9454, 0.4375, 0.9454, 0.4375, 0.9454, 0.4375, 0.9454, 0.4375, 0.9454, 0.4375, 0.9454, 0.4375, 0.9454, 0.4375, 0.9454, 0.4375, 0.9454, 0.4375, 0.9454, 0.4375, 0.9454, 0.4375, 0.9454, 0.4375, 0.9454, 0.4375, 0.9454, 0.4375, 0.9454, 0.4375, 0.9454, 0.4375, 0.9454, 0.4375, 0.9454, 0.4375, 0.9454, 0.4375, 0.9454, 0.4375, 0.9454, 0.4375, 0.9454, 0.4375, 0.9454, 0.4375, 0.9454, 0.4375, 0.9454, 0.4375, 0.9454, 0.4375, 0.9454, 0.4375, 0.9454, 0.4375, 0.9454, 0.4375, 0.9454, 0.4375, 0.9454, 0.4375, 0.9454, 0.4375, 0.9454, 0.4375, 0.9454, 0.4375, 0.9454, 0.4375, 0.9454, 0.4375, 0.9454, 0.4375, 0.9454, 0.4375, 0.9454, 0.4375, 0.9454, 0.4375, 0.9454, 0.4375, 0.9454, 0.4375, 0.9454, 0.4375, 0.9454, 0.4375, 0.9454, 0.4375, 0.9454, 0.4375, 0.9454, 0.4375, 0.9454, 0.4375, 0.9454, 0.4375, 0.9454, 0.4375, 0.9454, 0.4375, 0.9454, 0.4375, 0.9454, 0.4375, 0.9454, 0.4375, 0.9454, 0.4375, 0.9454, 0.4375, 0.9454, 0.4375, 0.9454, 0.4375, 0.9454, 0.4375, 0.9454, 0.4375, 0.9454, 0.4375, 0.9454, 0.4375, 0.9454, 0.4375, 0.9454, 0.4375, 0.9454, 0.4375, 0.9454, 0.4375, 0.9454, 0.4375, 0.9454, 0.4375, 0.9454, 0.4375, 0.9454, 0.4375, 0.9454, 0.4375, 0.9454, 0.4375, 0.9454, 0.4375, 0.9454, 0.4375, 0.9454, 0.4375, 0.9454, 0.4375, 0.9454, 0.4375, 0.9454, 0.4375, 0.9454, 0.4375, 0.9454, 0.4375, 0.9454, 0.4375, 0.9454, 0.4375, 0.9454, 0.4375, 0.9454, 0.4375, 0.9454, 0.4375, 0.9454, 0.4375, 0.9454, 0.4375, 0.9454, 0.4375, 0.9454, 0.4375, 0.9454, 0.4375, 0.9454, 0.4375, 0.9454, 0.4375, 0.9454, 0.4375, 0.9454, 0.4375, 0.9454, 0.4375, 0.9454, 0.4375, 0.9454, 0.4375, 0.9454, 0.4375, 0.9454, 0.4375, 0.9454, 0.4375, 0.9454, 0.4375, 0.9454, 0.4375, 0.9454, 0.4375, 0.9454, 0.4375, 0.9454, 0.4375, 0.9454, 0.4375, 0.9454, 0.4375, 0.9454, 0.4375, 0.9454, 0.4375, 0.9454, 0.4375, 0.9454, 0.4375, 0.9454, 0.4375, 0.9454, 0.4375, 0.9454, 0.4375, 0.9454, 0.4375, 0.9454, 0.4375, 0.9454, 0.4375, 0.9454, 0.4375, 0.9454, 0.4375, 0.9454, 0.4375, 0.9454, 0.4375, 0.9454, 0.4375, 0.9454, 0.4375, 0.9454, 0.4375, 0.9454, 0.4375, 0.9454, 0.4375, 0.9454, 0.4375, 0.9454, 0.4375, 0.9454, 0.4375, 0.9454, 0.4375, 0.9454, 0.4375, 0.9454, 0.4375, 0.9454, 0.4375, 0.9454, 0.4375, 0.9454, 0.4375, 0.9454, 0.4375, 0.9454, 0.4375, 0.9454, 0.4375, 0.9454, 0.4375, 0.9454, 0.4375, 0.9454, 0.4375, 0.9454, 0.4375, 0.9454, 0.4375, 0.9454, 0.4375, 0.9454, 0.4375, 0.9454, 0.4375, 0.9454, 0.4375, 0.9454, 0.4375, 0.9454, 0.4375, 0.9454, 0.4375, 0.9454, 0.4375, 0.9454, 0.4375, 0.9454, 0.4375, 0.9454, 0.4375, 0.9454, 0.4375, 0.9454, 0.4375, 0.9454, 0.4375, 0.9454, 0.4375, 0.9454, 0.4375, 0.9454, 0.4375, 0.9454, 0.4375, 0.9454, 0.4375, 0.9454, 0.4375, 0.9454, 0.4375, 0.9454, 0.4375, 0.9454, 0.4375, 0.9454, 0.4375, 0.9454, 0.4375, 0.9454, 0.4375, 0.9454, 0.4375, 0.9454, 0.4375, 0.9454, 0.4375, 0.9454, 0.4375, 0.9454, 0.4375, 0.9454, 0.4375, 0.9454, 0.4375, 0.9454, 0.4375, 0.9454, 0.4375, 0.9454, 0.4375, 0.9454, 0.4375, 0.9454, 0.4375, 0.9454, 0.4375, 0.9454, 0.4375, 0.9454, 0.4375, 0.9454, 0.4375, 0.9454, 0.4375, 0.9454, 0.4375, 0.9454, 0.4375, 0.9454, 0.4375, 0.9454, 0.4375, 0.9454, 0.4375, 0.9454, 0.4375, 0.9454, 0.4375, 0.9454, 0.4375, 0.9454, 0.4375, 0.9454, 0.4375, 0.9454, 0.4375, 0.9454, 0.4375, 0.9454, 0.4375, 0.9454, 0.4375, 0.9454, 0.4375, 0.9454, 0.4375, 0.9454, 0.4375, 0.9454, 0.4375, 0.9454, 0.4375, 0.9454, 0.4375, 0.9454, 0.4375, 0.9454, 0.4375, 0.9454, 0.4375, 0.9454, 0.4375, 0.9454, 0.4375, 0.9454, 0.4375, 0.9454, 0.4375, 0.9454, 0.4375, 0.9454, 0.4375, 0.9454, 0.4375, 0.9454, 0.4375, 0.9454, 0.4375, 0.9454, 0.4375, 0.9454, 0.4375, 0.9454, 0.4375, 0.9454, 0.4375, 0.9454, 0.4375, 0.9454, 0.4375, 0.9454, 0.4375, 0.9454, 0.4375, 0.9454, 0.4375, 0.9454, 0.4375, 0.9454, 0.4375, 0.9454, 0.4375, 0.9454, 0.4375, 0.9454, 0.4375, 0.9454, 0.4375, 0.9454, 0.4375, 0.9454, 0.4375, 0.9454, 0.4375, 0.9454, 0.4375, 0.9454, 0.4375, 0.9454, 0.4375, 0.9454, 0.4375, 0.9454, 0.4375, 0.9454, 0.4375, 0.9454, 0.4375, 0.9454, 0.4375, 0.9454, 0.4375, 0.9454, 0.4375, 0.9454, 0.4375, 0.9454, 0.4375, 0.9454, 0.4375, 0.9454, 0.4375, 0.9454, 0.4375, 0.9454, 0.4375, 0.9454, 0.4375, 0.9454, 0.4375, 0.9454, 0.4375, 0.9454, 0.4375, 0.9454, 0.4375, 0.9454, 0.4375, 0.9454, 0.4375, 0.9454, 0.4375, 0.9454, 0.4375, 0.9454, 0.4375, 0.9454, 0.4375, 0.9454, 0.4375, 0.9454, 0.4375, 0.9454, 0.4375, 0.9454, 0.4375, 0.9454, 0.4375, 0.9454, 0.4375, 0.9454, 0.4375, 0.9454, 0.4375, 0.9454, 0.4375, 0.9454, 0.4375, 0.9454, 0.4375, 0.9454, 0.4375, 0.9454, 0.4375, 0.9454, 0.4375, 0.9454, 0.4375, 0.9454, 0.4375, 0.9454, 0.4375, 0.9454, 0.4375, 0.9454, 0.4375, 0.9454, 0.4375, 0.9454, 0.4375, 0.9454, 0.4375, 0.9454, 0.4375, 0.9454, 0.4375, 0.9454, 0.4375, 0.9454, 0.4375, 0.9454, 0.4375, 0.9454, 0.4375, 0.9454, 0.4375, 0.9454, 0.4375, 0.9454, 0.4375, 0.9454, 0.4375, 0.9454, 0.4375, 0.9454, 0.4375, 0.9454, 0.4375, 0.9454, 0.4375, 0.9454, 0.4375, 0.9454, 0.4375, 0.9454, 0.4375, 0.9454, 0.4375, 0.9454, 0.4375, 0.9454, 0.4375, 0.9454, 0.4375, 0.9454, 0.4375, 0.9454, 0.4375, 0.9454, 0.4375, 0.9454, 0.4375, 0.9454, 0.4375, 0.9454, 0.4375, 0.9454, 0.4375, 0.9454, 0.4375, 0.9454, 0.4375, 0.9454, 0.4375, 0.9454, 0.4375, 0.9454, 0.4375, 0.9454, 0.4375, 0.9454, 0.4375, 0.9454, 0.4375, 0.9454, 0.4375, 0.9454, 0.4375, 0.9454, 0.4375, 0.9454, 0.4375, 0.9454, 0.4375, 0.9454, 0.4375, 0.9454, 0.4375, 0.9454, 0.4375, 0.9454, 0.4375, 0.9454, 0.4375, 0.9454, 0.4375, 0.9454, 0.4375, 0.9454, 0.4375, 0.9454, 0.4375, 0.9454, 0.4375, 0.9454, 0.4375, 0.9454, 0.4375, 0.9454, 0.4375, 0.9454, 0.4375, 0.9454, 0.4375, 0.9454, 0.4375, 0.9454, 0.4375, 0.9454, 0.4375, 0.9454, 0.4375, 0.9454, 0.4375, 0.9454, 0.4375, 0.9454, 0.4375, 0.9454, 0.4375, 0.9454, 0.4375, 0.9454, 0.4375, 0.9454, 0.4375, 0.9454, 0.4375, 0.9454, 0.4375, 0.9454, 0.4375, 0.9454, 0.4375, 0.9454, 0.4375, 0.9454, 0.4375, 0.9454, 0.4375, 0.9454, 0.4375, 0.9454, 0.4375, 0.9454, 0.4375, 0.9454, 0.4375, 0.9454, 0.4375, 0.9454, 0.4375, 0.9454, 0.4375, 0.9454, 0.4375, 0.9454, 0.4375, 0.9454, 0.4375, 0.9454, 0.4375, 0.9454, 0.4375, 0.9454, 0.4375, 0.9454, 0.4375, 0.9454, 0.4375, 0.9454, 0.4375, 0.9454, 0.4375, 0.9454, 0.4375, 0.9454, 0.4375, 0.9454, 0.4375, 0.9454, 0.4375, 0.9454, 0.4375, 0.9454, 0.4375, 0.9454, 0.4375, 0.9454, 0.4375, 0.9454, 0.4375, 0.9454, 0.4375, 0.9454, 0.4375, 0.9454, 0.4375, 0.9454, 0.4375, 0.9454, 0.4375, 0.9454, 0.4375, 0.9454, 0.4375, 0.9454, 0.4375, 0.9454, 0.4375, 0.9454, 0.4375, 0.9454, 0.4375, 0.9454, 0.4375, 0.9454, 0.4375, 0.9454, 0.4375, 0.9454, 0.4375, 0.9454, 0.4375, 0.9454, 0.4375, 0.9454, 0.4375, 0.9454, 0.4375, 0.9454, 0.4375, 0.9454, 0.4375, 0.9454, 0.4375, 0.9454, 0.4375, 0.9454, 0.4375, 0.9454, 0.4375, 0.9454, 0.4375, 0.9454, 0.4375, 0.9454, 0.4375, 0.9454, 0.4375, 0.9454, 0.4375, 0.9454, 0.4375, 0.9454, 0.4375, 0.9454, 0.4375, 0.9454, 0.4375, 0.9454, 0.4375, 0.9454, 0.4375, 0.9454, 0.4375, 0.9454, 0.4375, 0.9454, 0.4375, 0.9454, 0.4375, 0.9454, 0.4375, 0.9454, 0.4375, 0.9454, 0.4375, 0.9454, 0.4375, 0.9454, 0.4375, 0.9454, 0.4375, 0.9454, 0.4375, 0.9454, 0.4375, 0.9454, 0.4375, 0.9454, 0.4375, 0.9454, 0.4375, 0.9454, 0.4375, 0.9454, 0.4375, 0.9454, 0.4375, 0.9454, 0.4375, 0.9454, 0.4375, 0.9454, 0.4375, 0.9454, 0.4375, 0.9454, 0.4375, 0.9454, 0.4375, 0.9454, 0.4375, 0.9454, 0.4375, 0.9454, 0.4375, 0.9454, 0.4375, 0.9454, 0.4375, 0.9454, 0.4375, 0.9454, 0.4375, 0.9454, 0.4375, 0.9454, 0.4375, 0.9454, 0.4375, 0.9454, 0.4375, 0.9454, 0.4375, 0.9454, 0.4375, 0.9454, 0.4375, 0.9454, 0.4375, 0.9454, 0.4375, 0.9454, 0.4375, 0.9454, 0.4375, 0.9454, 0.4375, 0.9454, 0.4375, 0.9454, 0.4375, 0.9454, 0.4375, 0.9454, 0.4375, 0.9454, 0.4375, 0.9454, 0.4375, 0.9454, 0.4375, 0.9454, 0.4375, 0.9454, 0.4375, 0.9454, 0.4375, 0.9454, 0.4375, 0.9454, 0.4375, 0.9454, 0.4375, 0.9454, 0.4375, 0.9454, 0.4375, 0.9454, 0.4375, 0.9454, 0.4375, 0.9454, 0.4375, 0.9454, 0.4375, 0.9454, 0.4375, 0.9454, 0.4375, 0.9454, 0.4375, 0.9454, 0.4375, 0.9454, 0.4375, 0.9454, 0.4375, 0.9454, 0.4375, 0.9454, 0.4375, 0.9454, 0.4375, 0.9454, 0.4375, 0.9454, 0.4375, 0.9454, 0.4375, 0.9454, 0.4375, 0.9454, 0.4375, 0.9454, 0.4375, 0.9454, 0.4375, 0.9454, 0.4375, 0.9454, 0.4375, 0.9454, 0.4375, 0.9454, 0.4375, 0.9454, 0.4375, 0.9454, 0.4375, 0.9454, 0.4375, 0.9454, 0.4375, 0.9454, 0.4375, 0.9454, 0.4375, 0.9454, 0.4375, 0.9454, 0.4375, 0.9454, 0.4375, 0.9454, 0.4375, 0.9454, 0.4375, 0.9454, 0.4375, 0.9454, 0.4375, 0.9454, 0.4375, 0.9454, 0.4375, 0.9454, 0.4375, 0.9454, 0.4375, 0.9454, 0.4375, 0.9454, 0.4375, 0.9454, 0.4375, 0.9454, 0.4375, 0.9454, 0.4375, 0.9454, 0.4375, 0.9454, 0.4375, 0.9454, 0.4375, 0.9454, 0.4375, 0.9454, 0.4375, 0.9454, 0.4375, 0.9454, 0.4375, 0.9454, 0.4375, 0.9454, 0.4375, 0.9454, 0.4375, 0.9454, 0.4375, 0.9454, 0.4375, 0.9454, 0.4375, 0.9454, 0.4375, 0.9454, 0.4375, 0.9454, 0.4375, 0.9454, 0.4375, 0.9454, 0.4375, 0.9454, 0.4375, 0.9454, 0.4375, 0.9454, 0.4375, 0.9454, 0.4375, 0.9454, 0.4375, 0.9454, 0.4375, 0.9454, 0.4375, 0.9454, 0.4375, 0.9454, 0.4375, 0.9454, 0.4375, 0.9454, 0.4375, 0.9454, 0.4375, 0.9454, 0.4375, 0.9454, 0.4375, 0.9454, 0.4375, 0.9454, 0.4375, 0.9454, 0.4375, 0.9454, 0.4375, 0.9454, 0.4375, 0.9454, 0.4375, 0.9454, 0.4375, 0.9454, 0.4375, 0.9454, 0.4375, 0.9454, 0.4375, 0.9454, 0.4375, 0.9454, 0.4375, 0.9454, 0.4375, 0.9454, 0.4375, 0.9454, 0.4375, 0.9454, 0.4375, 0.9454, 0.4375, 0.9454, 0.4375, 0.9454, 0.4375, 0.9454, 0.4375, 0.9454, 0.4375, 0.9454, 0.4375, 0.9454, 0.4375, 0.9454, 0.4375, 0.9454, 0.4375, 0.9454, 0.4375, 0.9454, 0.4375, 0.9454, 0.4375, 0.9454, 0.4375, 0.9454, 0.4375, 0.9454, 0.4375, 0.9454, 0.4375, 0.9454, 0.4375, 0.9454, 0.4375, 0.9454, 0.4375, 0.9454, 0.4375, 0.9454, 0.4375, 0.9454, 0.4375, 0.9454, 0.4375, 0.9454, 0.4375, 0.9454, 0.4375, 0.9454, 0.4375, 0.9454, 0.4375, 0.9454, 0.4375, 0.9454, 0.4375, 0.9454, 0.4375, 0.9454, 0.4375, 0.9454, 0.4375, 0.9454, 0.4375, 0.9454, 0.4375, 0.9454, 0.4375, 0.9454, 0.4375, 0.9454, 0.4375, 0.9454, 0.4375, 0.9454, 0.4375, 0.9454, 0.4375, 0.9454, 0.4375, 0.9454, 0.4375, 0.9454, 0.4375, 0.9454, 0.4375, 0.9454, 0.4375, 0.9454, 0.4375, 0.9454, 0.4375, 0.9454, 0.4375, 0.9454, 0.4375, 0.9454, 0.4375, 0.9454, 0.4375, 0.9454, 0.4375, 0.9454, 0.4375, 0.9454, 0.4375, 0.9454, 0.4375, 0.9454, 0.4375, 0.9454, 0.4375, 0.9454, 0.4375, 0.9454, 0.4375, 0.9454, 0.4375, 0.9454, 0.4375, 0.9454, 0.4375, 0.9454, 0.4375, 0.9454, 0.4375, 0.9454, 0.4375, 0.9454, 0.4375, 0.9454, 0.4375, 0.9454, 0.4375, 0.9454, 0.4375, 0.9454, 0.4375, 0.9454, 0.4375, 0.9454, 0.4375, 0.9454, 0.4375, 0.9454, 0.4375, 0.9454, 0.4375, 0.9454, 0.4375, 0.9454, 0.4375, 0.9454, 0.4375, 0.9454, 0.4375, 0.9454, 0.4375, 0.9454, 0.4375, 0.9454, 0.4375, 0.9454, 0.4375, 0.9454, 0.4375, 0.9454, 0.4375, 0.9454, 0.4375, 0.9454, 0.4375, 0.9454, 0.4375, 0.9454, 0.4375, 0.9454, 0.4375, 0.9454, 0.4375, 0.9454, 0.4375, 0.9454, 0.4375, 0.9454, 0.4375, 0.9454, 0.4375, 0.9454, 0.4375, 0.9454, 0.4375, 0.9454, 0.4375, 0.9454, 0.4375, 0.9454, 0.4375, 0.9454, 0.4375, 0.9454, 0.4375, 0.9454, 0.4375, 0.9454, 0.4375, 0.9454, 0.4375, 0.9454, 0.4375, 0.9454, 0.4375, 0.9454, 0.4375, 0.9454, 0.4375, 0.9454, 0.4375, 0.9454, 0.4375, 0.9454, 0.4375, 0.9454, 0.4375, 0.9454, 0.4375, 0.9454, 0.4375, 0.9454, 0.4375, 0.9454, 0.4375, 0.9454, 0.4375, 0.9454, 0.4375, 0.9454, 0.4375, 0.9454, 0.4375, 0.9454, 0.4375, 0.9454, 0.4375, 0.9454, 0.4375, 0.9454, 0.4375, 0.9454, 0.4375, 0.9454, 0.4375, 0.9454, 0.4375, 0.9454, 0.4375, 0.9454, 0.4375, 0.9454, 0.4375, 0.9454, 0.4375, 0.9454, 0.4375, 0.9454, 0.4375, 0.9454, 0.4375, 0.9454, 0.4375, 0.9454, 0.4375, 0.9454, 0.4375, 0.9454, 0.4375, 0.9454, 0.4375, 0.9454, 0.4375, 0.9454, 0.4375, 0.9454, 0.4375, 0.9454, 0.4375, 0.9454, 0.4375, 0.9454, 0.4375, 0.9454, 0.4375, 0.9454, 0.4375, 0.9454, 0.4375, 0.9454, 0.4375, 0.9454, 0.4375, 0.9454, 0.4375, 0.9454, 0.4375, 0.9454, 0.4375, 0.9454, 0.4375, 0.9454, 0.4375, 0.9454, 0.4375, 0.9454, 0.4375, 0.9454, 0.4375, 0.9454, 0.4375, 0.9454, 0.4375, 0.9454, 0.4375, 0.9454, 0.4375, 0.9454, 0.4375, 0.9454, 0.4375, 0.9454, 0.4375, 0.9454, 0.4375, 0.9454, 0.4375, 0.9454, 0.4375, 0.9454, 0.4375, 0.9454, 0.4375, 0.9454, 0.4375, 0.9454, 0.4375, 0.9454, 0.4375, 0.9454, 0.4375, 0.9454, 0.4375, 0.9454, 0.4375, 0.9454, 0.4375, 0.9454, 0.4375, 0.9454, 0.4375, 0.9454, 0.4375, 0.9454, 0.4375, 0.9454, 0.4375, 0.9454, 0.4375, 0.9454, 0.4375, 0.9454, 0.4375, 0.9454, 0.4375, 0.9454, 0.4375, 0.9454, 0.4375, 0.9454, 0.4375, 0.9454, 0.4375, 0.9454, 0.4375, 0.9454, 0.4375, 0.9454, 0.4375, 0.9454, 0.4375, 0.9454, 0.4375, 0.9454, 0.4375, 0.9454, 0.4375, 0.9454, 0.4375, 0.9454, 0.4375, 0.9454, 0.4375, 0.9454, 0.4375, 0.9454, 0.4375, 0.9454, 0.4375, 0.9454, 0.4375, 0.9454, 0.4375, 0.9454, 0.4375, 0.9454, 0.4375, 0.9454, 0.4375, 0.9454, 0.4375, 0.9454, 0.4375, 0.9454, 0.4375, 0.9454, 0.4375, 0.9454, 0.4375, 0.9454, 0.4375, 0.9454, 0.4375, 0.9454, 0.4375, 0.9454, 0.4375, 0.9454, 0.4375, 0.9454, 0.4375, 0.9454, 0.4375, 0.9454, 0.4375, 0.9454, 0.4375, 0.9454, 0.4375, 0.9454, 0.4375, 0.9454, 0.4375, 0.9454, 0.4375, 0.9454, 0.4375, 0.9454, 0.4375, 0.9454, 0.4375, 0.9454, 0.4375, 0.9454, 0.4375, 0.9454, 0.4375, 0.9454, 0.4375, 0.9454, 0.4375, 0.9454, 0.4375, 0.9454, 0.4375, 0.9454, 0.4375, 0.9454, 0.4375, 0.9454, 0.4375, 0.9454, 0.4375, 0.9454, 0.4375, 0.9454, 0.4375, 0.9454, 0.4375, 0.9454, 0.4375, 0.9454, 0.4375, 0.9454, 0.4375, 0.9454, 0.4375, 0.9454, 0.4375, 0.9454, 0.4375, 0.9454, 0.4375, 0.9454, 0.4375, 0.9454, 0.4375, 0.9454, 0.4375, 0.9454, 0.4375, 0.9454, 0.4375, 0.9454, 0.4375, 0.9454, 0.4375, 0.9454, 0.4375, 0.9454, 0.4375, 0.9454, 0.4375, 0.9454, 0.4375, 0.9454, 0.4375, 0.9454, 0.4375, 0.9454, 0.4375, 0.9454, 0.4375, 0.9454, 0.4375, 0.9454, 0.4375, 0.9454, 0.4375, 0.9454, 0.4375, 0.9454, 0.4375, 0.9454, 0.4375, 0.9454, 0.4375, 0.9454, 0.4375, 0.9454, 0.4375, 0.9454, 0.4375, 0.9454, 0.4375, 0.9454, 0.4375, 0.9454, 0.4375, 0.9454, 0.4375, 0.9454, 0.4375, 0.9454, 0.4375, 0.9454, 0.4375, 0.9454, 0.4375, 0.9454, 0.4375, 0.9454, 0.4375, 0.9454, 0.4375, 0.9454, 0.4375, 0.9454, 0.4375, 0.9454, 0.4375, 0.9454, 0.4375, 0.9454, 0.4375, 0.9454, 0.4375, 0.9454, 0.4375, 0.9454, 0.4375, 0.9454, 0.4375, 0.9454, 0.4375, 0.9454, 0.4375, 0.9454, 0.4375, 0.9454, 0.4375, 0.9454, 0.4375, 0.9454, 0.4375, 0.9454, 0.4375, 0.9454, 0.4375, 0.9454, 0.4375, 0.9454, 0.4375, 0.9454, 0.4375, 0.9454, 0.4375, 0.9454, 0.4375, 0.9454, 0.4375, 0.9454, 0.4375, 0.9454, 0.4375, 0.9454, 0.4375, 0.9454, 0.4375, 0.9454, 0.4375, 0.9454, 0.4375, 0.9454, 0.4375, 0.9454, 0.4375, 0.9454, 0.4375, 0.9454, 0.4375, 0.9454, 0.4375, 0.9454, 0.4375, 0.9454, 0.4375, 0.9454, 0.4375, 0.9454, 0.4375, 0.9454, 0.4375, 0.9454, 0.4375, 0.9454, 0.4375, 0.9454, 0.4375, 0.9454, 0.4375, 0.9454, 0.4375, 0.9454, 0.4375, 0.9454, 0.4375, 0.9454, 0.4375, 0.9454, 0.4375, 0.9454, 0.4375, 0.9454, 0.4375, 0.9454, 0.4375, 0.9454, 0.4375, 0.9454, 0.4375, 0.9454, 0.4375, 0.9454, 0.4375, 0.9454, 0.4375, 0.9454, 0.4375, 0.9454, 0.4375, 0.9454, 0.4375, 0.9454, 0.4375, 0.9454, 0.4375, 0.9454, 0.4375, 0.9454, 0.4375, 0.9454, 0.4375, 0.9454, 0.4375, 0.9454, 0.4375, 0.9454, 0.4375, 0.9454, 0.4375, 0.9454, 0.4375, 0.9454, 0.4375, 0.9454, 0.4375, 0.9454, 0.4375, 0.9454, 0.4375, 0.9454, 0.4375, 0.9454, 0.4375, 0.9454, 0.4375, 0.9454, 0.4375, 0.9454, 0.4375, 0.9454, 0.4375, 0.9454, 0.4375, 0.9454, 0.4375, 0.9454, 0.4375, 0.9454, 0.4375, 0.9454, 0.4375, 0.9454, 0.4375, 0.9454, 0.4375, 0.9454, 0.4375, 0.9454, 0.4375, 0.9454, 0.4375, 0.9454, 0.4375, 0.9454, 0.4375, 0.9454, 0.4375, 0.9454, 0.4375, 0.9454, 0.4375, 0.9454, 0.4375, 0.9454, 0.4375, 0.9454, 0.4375, 0.9454, 0.4375, 0.9454, 0.4375, 0.9454, 0.4375, 0.9454, 0.4375, 0.9454, 0.4375, 0.9454, 0.4375, 0.9454, 0.4375, 0.9454, 0.4375, 0.9454, 0.4375, 0.9454, 0.4375, 0.9454, 0.4375, 0.9454, 0.4375, 0.9454, 0.4375, 0.9454, 0.4375, 0.9454, 0.4375, 0.9454, 0.4375, 0.9454, 0.4375, 0.9454, 0.4375, 0.9454, 0.4375, 0.9454, 0.4375, 0.9454, 0.4375, 0.9454, 0.4375, 0.9454, 0.4375, 0.9454, 0.4375, 0.9454, 0.4375, 0.9454, 0.4375, 0.9454, 0.4375, 0.9454, 0.4375, 0.9454, 0.4375, 0.9454, 0.4375, 0.9454, 0.4375, 0.9454, 0.4375, 0.9454, 0.4375, 0.9454, 0.4375, 0.9454, 0.4375, 0.9454, 0.4375, 0.9454, 0.4375, 0.9454, 0.4375, 0.9454, 0.4375, 0.9454, 0.4375, 0.9454, 0.4375, 0.9454, 0.4375, 0.9454, 0.4375, 0.9454, 0.4375, 0.9454, 0.4375, 0.9454, 0.4375, 0.9454, 0.4375, 0.9454, 0.4375, 0.9454, 0.4375, 0.9454, 0.4375, 0.9454, 0.4375, 0.9454, 0.4375, 0.9454, 0.4375, 0.9454, 0.4375, 0.9454, 0.4375, 0.9454, 0.4375, 0.9454, 0.4375, 0.9454, 0.4375, 0.9454, 0.4375, 0.9454, 0.4375, 0.9454, 0.4375, 0.9454, 0.4375, 0.9454, 0.4375, 0.9454, 0.4375, 0.9454, 0.4375, 0.9454, 0.4375, 0.9454, 0.4375, 0.9454, 0.4375, 0.9454, 0.4375, 0.9454, 0.4375, 0.9454, 0.4375, 0.9454, 0.4375, 0.9454, 0.4375, 0.9454, 0.4375, 0.9454, 0.4375, 0.9454, 0.4375, 0.9454, 0.4375, 0.9454, 0.4375, 0.9454, 0.4375, 0.9454, 0.4375, 0.9454, 0.4375, 0.9454, 0.4375, 0.9454, 0.4375, 0.9454, 0.4375, 0.9454, 0.4375, 0.9454, 0.4375, 0.9454, 0.4375, 0.9454, 0.4375, 0.9454, 0.4375, 0.9454, 0.4375, 0.9454, 0.4375, 0.9454, 0.4375, 0.9454, 0.4375, 0.9454, 0.4375, 0.9454, 0.4375, 0.9454, 0.4375, 0.9454, 0.4375, 0.9454, 0.4375, 0.9454, 0.4375, 0.9454, 0.4375, 0.9454, 0.4375, 0.9454, 0.4375, 0.9454, 0.4375, 0.9454, 0.4375, 0.9454, 0.4375, 0.9454, 0.4375, 0.9454, 0.4375, 0.9454, 0.4375, 0.9454, 0.4375, 0.9454, 0.4375, 0.9454, 0.4375, 0.9454, 0.4375, 0.9454, 0.4375, 0.9454, 0.4375, 0.9454, 0.4375, 0.9454, 0.4375, 0.9454, 0.4375, 0.9454, 0.4375, 0.9454, 0.4375, 0.9454, 0.4375, 0.9454, 0.4375, 0.9454, 0.4375, 0.9454, 0.4375, 0.9454, 0.4375, 0.9454, 0.4375, 0.9454, 0.4375, 0.9454, 0.4375, 0.9454, 0.4375, 0.9454, 0.4375, 0.9454, 0.4375, 0.9454, 0.4375, 0.9454, 0.4375, 0.9454, 0.4375, 0.9454, 0.4375, 0.9454, 0.4375, 0.9454, 0.4375, 0.9454, 0.4375, 0.9454, 0.4375, 0.9454, 0.4375, 0.9454, 0.4375, 0.9454, 0.4375, 0.9454, 0.4375, 0.9454, 0.4375, 0.9454, 0.4375, 0.9454, 0.4375, 0.9454, 0.4375, 0.9454, 0.4375, 0.9454, 0.4375, 0.9454, 0.4375, 0.9454, 0.4375, 0.9454, 0.4375, 0.9454, 0.4375, 0.9454, 0.4375, 0.9454, 0.4375, 0.9454, 0.4375, 0.9454, 0.4375, 0.9454, 0.4375, 0.9454, 0.4375, 0.9454, 0.4375, 0.9454, 0.4375, 0.9454, 0.4375, 0.9454, 0.4375, 0.9454, 0.4375, 0.9454, 0.4375, 0.9454, 0.4375, 0.9454, 0.4375, 0.9454, 0.4375, 0.9454, 0.4375, 0.9454, 0.4375, 0.9454, 0.4375, 0.9454, 0.4375, 0.9454, 0.4375, 0.9454, 0.4375, 0.9454, 0.4375, 0.9454, 0.4375, 0.9454, 0.4375, 0.9454, 0.4375, 0.9454, 0.4375, 0.9454, 0.4375, 0.9454, 0.4375, 0.9454, 0.4375, 0.9454, 0.4375, 0.9454, 0.4375, 0.9454, 0.4375, 0.9454, 0.4375, 0.9454, 0.4375, 0.9454, 0.4375, 0.9454, 0.4375, 0.9454, 0.4375, 0.9454, 0.4375, 0.9454, 0.4375, 0.9454, 0.4375, 0.9454, 0.4375, 0.9454, 0.4375, 0.9454, 0.4375, 0.9454, 0.4375, 0.9454, 0.4375, 0.9454, 0.4375, 0.9454, 0.4375, 0.9454, 0.4375, 0.9454, 0.4375, 0.9454, 0.4375, 0.9454, 0.4375, 0.9454, 0.4375, 0.9454, 0.4375, 0.9454, 0.4375, 0.9454, 0.4375, 0.9454, 0.4375, 0.9454, 0.4375, 0.9454, 0.4375, 0.9454, 0.4375, 0.9454, 0.4375, 0.9454, 0.4375, 0.9454, 0.4375, 0.9454, 0.4375, 0.9454, 0.4375, 0.9454, 0.4375, 0.9454, 0.4375, 0.9454, 0.4375, 0.9454, 0.4375, 0.9454, 0.4375, 0.9454, 0.4375, 0.9454, 0.4375, 0.9454, 0.4375, 0.9454, 0.4375, 0.9454, 0.4375, 0.9454, 0.4375, 0.9454, 0.4375, 0.9454, 0.4375, 0.9454, 0.4375, 0.9454, 0.4375, 0.9454, 0.4375, 0.9454, 0.4375, 0.9454, 0.4375, 0.9454, 0.4375, 0.9454, 0.4375, 0.9454, 0.4375, 0.9454, 0.4375, 0.9454, 0.4375, 0.9454, 0.4375, 0.9454, 0.4375, 0.9454, 0.4375, 0.9454, 0.4375, 0.9454, 0.4375, 0.9454, 0.4375, 0.9454, 0.4375, 0.9454, 0.4375, 0.9454, 0.4375, 0.9454, 0.4375, 0.9454, 0.4375, 0.9454, 0.4375, 0.9454, 0.4375, 0.9454, 0.4375, 0.9454, 0.4375, 0.9454, 0.4375, 0.9454, 0.4375, 0.9454, 0.4375, 0.9454, 0.4375, 0.9454, 0.4375, 0.9454, 0.4375, 0.9454, 0.4375, 0.9454, 0.4375, 0.9454, 0.4375, 0.9454, 0.4375, 0.9454, 0.4375, 0.9454, 0.4375, 0.9454, 0.4375, 0.9454, 0.4375, 0.9454, 0.4375, 0.9454, 0.4375, 0.9454, 0.4375, 0.9454, 0.4375, 0.9454, 0.4375, 0.9454, 0.4375, 0.9454, 0.4375, 0.9454, 0.4375, 0.9454, 0.4375, 0.9454, 0.4375, 0.9454, 0.4375, 0.9454, 0.4375, 0.9454, 0.4375, 0.9454, 0.4375, 0.9454, 0.4375, 0.9454, 0.4375, 0.9454, 0.4375, 0.9454, 0.4375, 0.9454, 0.4375, 0.9454, 0.4375, 0.9454, 0.4375, 0.9454, 0.4375, 0.9454, 0.4375, 0.9454, 0.4375, 0.9454, 0.4375, 0.9454, 0.4375, 0.9454, 0.4375, 0.9454, 0.4375, 0.9454, 0.4375, 0.9454, 0.4375, 0.9454, 0.4375, 0.9454, 0.4375, 0.9454, 0.4375, 0.9454, 0.4375, 0.9454, 0.4375, 0.9454, 0.4375, 0.9454, 0.4375, 0.9454, 0.4375, 0.9454, 0.4375, 0.9454, 0.4375, 0.9454, 0.4375, 0.9454, 0.4375, 0.9454, 0.4375, 0.9454, 0.4375, 0.9454, 0.4375, 0.9454, 0.4375, 0.9454, 0.4375, 0.9454, 0.4375, 0.9454, 0.4375, 0.9454, 0.4375, 0.9454, 0.4375, 0.9454, 0.4375, 0.9454, 0.4375, 0.9454, 0.4375, 0.9454, 0.4375, 0.9454, 0.4375, 0.9454, 0.4375, 0.9454, 0.4375, 0.9454, 0.4375, 0.9454, 0.4375, 0.9454, 0.4375, 0.9454, 0.4375, 0.9454, 0.4375, 0.9454, 0.4375, 0.9454, 0.4375, 0.9454, 0.4375, 0.9454, 0.4375, 0.9454, 0.4375, 0.9454, 0.4375, 0.9454, 0.4375, 0.9454, 0.4375, 0.9454, 0.4375, 0.9454, 0.4375, 0.9454, 0.4375, 0.9454, 0.4375, 0.9454, 0.4375, 0.9454, 0.4375, 0.9454, 0.4375, 0.9454, 0.4375, 0.9454, 0.4375, 0.9454, 0.4375, 0.9454, 0.4375, 0.9454, 0.4375, 0.9454, 0.4375, 0.9454, 0.4375, 0.9454, 0.4375, 0.9454, 0.4375, 0.9454, 0.4375, 0.9454, 0.4375, 0.9454, 0.4375, 0.9454, 0.4375, 0.9454, 0.4375, 0.9454, 0.4375, 0.9454, 0.4375, 0.9454, 0.4375, 0.9454, 0.4375, 0.9454, 0.4375, 0.9454, 0.4375, 0.9454, 0.4375, 0.9454, 0.4375, 0.9454, 0.4375, 0.9454, 0.4375, 0.9454, 0.4375, 0.9454, 0.4375, 0.9454, 0.4375, 0.9454, 0.4375, 0.9454, 0.4375, 0.9454, 0.4375, 0.9454, 0.4375, 0.9454, 0.4375, 0.9454, 0.4375, 0.9454, 0.4375, 0.9454, 0.4375, 0.9454, 0.4375, 0.9454, 0.4375, 0.9454, 0.4375, 0.9454, 0.4375, 0.9454, 0.4375, 0.9454, 0.4375, 0.9454, 0.4375, 0.9454, 0.4375, 0.9454, 0.4375, 0.9454, 0.4375, 0.9454, 0.4375, 0.9454, 0.4375, 0.9454, 0.4375, 0.9454, 0.4375, 0.9454, 0.4375, 0.9454, 0.4375, 0.9454, 0.4375, 0.9454, 0.4375, 0.9454, 0.4375, 0.9454, 0.4375, 0.9454, 0.4375, 0.9454, 0.4375, 0.9454, 0.4375, 0.9454, 0.4375, 0.9454, 0.4375, 0.9454, 0.4375, 0.9454, 0.4375, 0.9454, 0.4375, 0.9454, 0.4375, 0.9454, 0.4375, 0.9454, 0.4375, 0.9454, 0.4375, 0.9454, 0.4375, 0.9454, 0.4375, 0.9454, 0.4375, 0.9454, 0.4375, 0.9454, 0.4375, 0.9454, 0.4375, 0.9454, 0.4375, 0.9454, 0.4375, 0.9454, 0.4375, 0.9454, 0.4375, 0.9454, 0.4375, 0.9454, 0.4375, 0.9454, 0.4375, 0.9454, 0.4375, 0.9454, 0.4375, 0.9454, 0.4375, 0.9454, 0.4375, 0.9454, 0.4375, 0.9454, 0.4375, 0.9454, 0.4375, 0.9454, 0.4375, 0.9454, 0.4375, 0.9454, 0.4375, 0.9454, 0.4375, 0.9454, 0.4375, 0.9454, 0.4375, 0.9454, 0.4375, 0.9454, 0.4375, 0.9454, 0.4375, 0.9454, 0.4375, 0.9454, 0.4375, 0.9454, 0.4375, 0.9454, 0.4375, 0.9454, 0.4375, 0.9454, 0.4375, 0.9454, 0.4375, 0.9454, 0.4375, 0.9454, 0.4375, 0.9454, 0.4375, 0.9454, 0.4375, 0.9454, 0.4375, 0.9454, 0.4375, 0.9454, 0.4375, 0.9454, 0.4375, 0.9454, 0.4375, 0.9454, 0.4375, 0.9454, 0.4375, 0.9454, 0.4375, 0.9454, 0.4375, 0.9454, 0.4375, 0.9454, 0.4375, 0.9454, 0.4375, 0.9454, 0.4375, 0.9454, 0.4375, 0.9454, 0.4375, 0.9454, 0.4375, 0.9454, 0.4375, 0.9454, 0.4375, 0.9454, 0.4375, 0.9454, 0.4375, 0.9454, 0.4375, 0.9454, 0.4375, 0.9454, 0.4375, 0.9454, 0.4375, 0.9454, 0.4375, 0.9454, 0.4375, 0.9454, 0.4375, 0.9454, 0.4375, 0.9454, 0.4375, 0.9454, 0.4375, 0.9454, 0.4375, 0.9454, 0.4375, 0.9454, 0.4375, 0.9454, 0.4375, 0.9454, 0.4375, 0.9454, 0.4375, 0.9454, 0.4375, 0.9454, 0.4375, 0.9454, 0.4375, 0.9454, 0.4375, 0.9454, 0.4375, 0.9454, 0.4375, 0.9454, 0.4375, 0.9454, 0.4375, 0.9454, 0.4375, 0.9454, 0.4375, 0.9454, 0.4375, 0.9454, 0.4375, 0.9454, 0.4375, 0.9454, 0.4375, 0.9454, 0.4375, 0.9454, 0.4375, 0.9454, 0.4375, 0.9454, 0.4375, 0.9454, 0.4375, 0.9454, 0.4375, 0.9454, 0.4375, 0.9454, 0.4375, 0.9454, 0.4375, 0.9454, 0.4375, 0.9454, 0.4375, 0.9454, 0.4375, 0.9454, 0.4375, 0.9454, 0.4375, 0.9454, 0.4375, 0.9454, 0.4375, 0.9454, 0.4375, 0.9454, 0.4375, 0.9454, 0.4375, 0.9454, 0.4375, 0.9454, 0.4375, 0.9454, 0.4375, 0.9454, 0.4375, 0.9454, 0.4375, 0.9454, 0.4375, 0.9454, 0.4375, 0.9454, 0.4375, 0.9454, 0.4375, 0.9454, 0.4375, 0.9454, 0.4375, 0.9454, 0.4375, 0.9454, 0.4375, 0.9454, 0.4375, 0.9454, 0.4375, 0.9454, 0.4375, 0.9454, 0.4375, 0.9454, 0.4375, 0.9454, 0.4375, 0.9454, 0.4375, 0.9454, 0.4375, 0.9454, 0.4375, 0.9454, 0.4375, 0.9454, 0.4375, 0.9454, 0.4375, 0.9454, 0.4375, 0.9454, 0.4375, 0.9454, 0.4375, 0.9454, 0.4375, 0.9454, 0.4375, 0.9454, 0.4375, 0.9454, 0.4375, 0.9454, 0.4375, 0.9454, 0.4375, 0.9454, 0.4375, 0.9454, 0.4375, 0.9454, 0.4375, 0.9454, 0.4375, 0.9454, 0.4375, 0.9454, 0.4375, 0.9454, 0.4375, 0.9454, 0.4375, 0.9454, 0.4375, 0.9454, 0.4375, 0.9454, 0.4375, 0.9454, 0.4375, 0.9454, 0.4375, 0.9454, 0.4375, 0.9454, 0.4375, 0.9454, 0.4375, 0.9454, 0.4375, 0.9454, 0.4375, 0.9454, 0.4375, 0.9454, 0.4375, 0.9454, 0.4375, 0.9454, 0.4375, 0.9454, 0.4375, 0.9454, 0.4375, 0.9454, 0.4375, 0.9454, 0.4375, 0.9454, 0.4375, 0.9454, 0.4375, 0.9454, 0.4375, 0.9454, 0.4375, 0.9454, 0.4375, 0.9454, 0.4375, 0.9454, 0.4375, 0.9454, 0.4375, 0.9454, 0.4375, 0.9454, 0.4375, 0.9454, 0.4375, 0.9454, 0.4375, 0.9454, 0.4375, 0.9454, 0.4375, 0.9454, 0.4375, 0.9454, 0.4375, 0.9454, 0.4375, 0.9454, 0.4375, 0.9454, 0.4375, 0.9454, 0.4375, 0.9454, 0.4375, 0.9454, 0.4375, 0.9454, 0.4375, 0.9454, 0.4375, 0.9454, 0.4375, 0.9454, 0.4375, 0.9454, 0.4375, 0.9454, 0.4375, 0.9454, 0.4375, 0.9454, 0.4375, 0.9454, 0.4375, 0.9454, 0.4375, 0.9454, 0.4375, 0.9454, 0.4375, 0.9454, 0.4375, 0.9454, 0.4375, 0.9454, 0.4375, 0.9454, 0.4375, 0.9454, 0.4375, 0.9454, 0.4375, 0.9454, 0.4375, 0.9454, 0.4375, 0.9454, 0.4375, 0.9454, 0.4375, 0.9454, 0.4375, 0.9454, 0.4375, 0.9454, 0.4375, 0.9454, 0.4375, 0.9454, 0.4375, 0.9454, 0.4375, 0.9454, 0.4375, 0.9454, 0.4375, 0.9454, 0.4375, 0.9454, 0.4375, 0.9454, 0.4375, 0.9454, 0.4375, 0.9454, 0.4375, 0.9454, 0.4375, 0.9454, 0.4375, 0.9454, 0.4375, 0.9454, 0.4375, 0.9454, 0.4375, 0.9454, 0.4375, 0.9454, 0.4375, 0.9454, 0.4375, 0.9454, 0.4375, 0.9454, 0.4375, 0.9454, 0.4375, 0.9454, 0.4375, 0.9454, 0.4375, 0.9454, 0.4375, 0.9454, 0.4375, 0.9454, 0.4375, 0.9454, 0.4375, 0.9454, 0.4375, 0.9454, 0.4375, 0.9454, 0.4375, 0.9454, 0.4375, 0.9454, 0.4375, 0.9454, 0.4375, 0.9454, 0.4375, 0.9454, 0.4375, 0.9454, 0.4375, 0.9454, 0.4375, 0.9454, 0.4375, 0.9454, 0.4375, 0.9454, 0.4375, 0.9454, 0.4375, 0.9454, 0.4375, 0.9454, 0.4375, 0.9454, 0.4375, 0.9454, 0.4375, 0.9454, 0.4375, 0.9454, 0.4375, 0.9454, 0.4375, 0.9454, 0.4375, 0.9454, 0.4375, 0.9454, 0.4375, 0.9454, 0.4375, 0.9454, 0.4375, 0.9454, 0.4375, 0.9454, 0.4375, 0.9454, 0.4375, 0.9454, 0.4375, 0.9454, 0.4375, 0.9454, 0.4375, 0.9454, 0.4375, 0.9454, 0.4375, 0.9454, 0.4375, 0.9454, 0.4375, 0.9454, 0.4375, 0.9454, 0.4375, 0.9454, 0.4375, 0.9454, 0.4375, 0.9454, 0.4375, 0.9454, 0.4375, 0.9454, 0.4375, 0.9454, 0.4375, 0.9454, 0.4375, 0.9454, 0.4375, 0.9454, 0.4375, 0.9454, 0.4375, 0.9454, 0.4375, 0.9454, 0.4375, 0.9454, 0.4375, 0.9454, 0.4375, 0.9454, 0.4375, 0.9454, 0.4375, 0.9454, 0.4375, 0.9454, 0.4375, 0.9454, 0.4375, 0.9454, 0.4375, 0.9454, 0.4375, 0.9454, 0.4375, 0.9454, 0.4375, 0.9454, 0.4375, 0.9454, 0.4375, 0.9454, 0.4375, 0.9454, 0.4375, 0.9454, 0.4375, 0.9454, 0.4375, 0.9454, 0.4375, 0.9454, 0.4375, 0.9454, 0.4375, 0.9454, 0.4375, 0.9454, 0.4375, 0.9454, 0.4375, 0.9454, 0.4375, 0.9454, 0.4375, 0.9454, 0.4375, 0.9454, 0.4375, 0.9454, 0.4375, 0.9454, 0.4375, 0.9454, 0.4375, 0.9454, 0.4375, 0.9454, 0.4375, 0.9454, 0.4375, 0.9454, 0.4375, 0.9454, 0.4375, 0.9454, 0.4375, 0.9454, 0.4375, 0.9454, 0.4375, 0.9454, 0.4375, 0.9454, 0.4375, 0.9454, 0.4375, 0.9454, 0.4375, 0.9454, 0.4375, 0.9454, 0.4375, 0.9454, 0.4375, 0.9454, 0.4375, 0.9454, 0.4375, 0.9454, 0.4375, 0.9454, 0.4375, 0.9454, 0.4375, 0.9454, 0.4375, 0.9454, 0.4375, 0.9454, 0.4375, 0.9454, 0.4375, 0.9454, 0.4375, 0.9454, 0.4375, 0.9454, 0.4375, 0.9454, 0.4375, 0.9454, 0.4375, 0.9454, 0.4375, 0.9454, 0.4375, 0.9454, 0.4375, 0.9454, 0.4375, 0.9454, 0.4375, 0.9454, 0.4375, 0.9454, 0.4375, 0.9454, 0.4375, 0.9454, 0.4375, 0.9454, 0.4375, 0.9454, 0.4375, 0.9454, 0.4375, 0.9454, 0.4375, 0.9454, 0.4375, 0.9454, 0.4375, 0.9454, 0.4375, 0.9454, 0.4375, 0.9454, 0.4375, 0.9454, 0.4375, 0.9454, 0.4375, 0.9454, 0.4375, 0.9454, 0.4375, 0.9454, 0.4375, 0.9454, 0.4375, 0.9454, 0.4375, 0.9454, 0.4375, 0.9454, 0.4375, 0.9454, 0.4375, 0.9454, 0.4375, 0.9454, 0.4375, 0.9454, 0.4375, 0.9454, 0.4375, 0.9454, 0.4375, 0.9454, 0.4375, 0.9454, 0.4375, 0.9454, 0.4375, 0.9454, 0.4375, 0.9454, 0.4375, 0.9454, 0.4375, 0.9454, 0.4375, 0.9454, 0.4375, 0.9454, 0.4375, 0.9454, 0.4375, 0.9454, 0.4375, 0.9454, 0.4375, 0.9454, 0.4375, 0.9454, 0.4375, 0.9454, 0.4375, 0.9454, 0.4375, 0.9454, 0.4375, 0.9454, 0.4375, 0.9454, 0.4375, 0.9454, 0.4375, 0.9454, 0.4375, 0.9454, 0.4375, 0.9454, 0.4375, 0.9454, 0.4375, 0.9454, 0.4375, 0.9454, 0.4375, 0.9454, 0.4375, 0.9454, 0.4375, 0.9454, 0.4375, 0.9454, 0.4375, 0.9454, 0.4375, 0.9454, 0.4375, 0.9454, 0.4375, 0.9454, 0.4375, 0.9454, 0.4375, 0.9454, 0.4375, 0.9454, 0.4375, 0.9454, 0.4375, 0.9454, 0.4375, 0.9454, 0.4375, 0.9454, 0.4375, 0.9454, 0.4375, 0.9454, 0.4375, 0.9454, 0.4375, 0.9454, 0.4375, 0.9454, 0.4375, 0.9454, 0.4375, 0.9454, 0.4375, 0.9454, 0.4375, 0.9454, 0.4375, 0.9454, 0.4375, 0.9454, 0.4375, 0.9454, 0.4375, 0.9454, 0.4375, 0.9454, 0.4375, 0.9454, 0.4375, 0.9454, 0.4375, 0.9454, 0.4375, 0.9454, 0.4375, 0.9454, 0.4375, 0.9454, 0.4375, 0.9454, 0.4375, 0.9454, 0.4375, 0.9454, 0.4375, 0.9454, 0.4375, 0.9454, 0.4375, 0.9454, 0.4375, 0.9454, 0.4375, 0.9454, 0.4375, 0.9454, 0.4375, 0.9454, 0.4375, 0.9454, 0.4375, 0.9454, 0.4375, 0.9454, 0.4375, 0.9454, 0.4375, 0.9454, 0.4375, 0.9454, 0.4375, 0.9454, 0.4375, 0.9454, 0.4375, 0.9454, 0.4375, 0.9454, 0.4375, 0.9454, 0.4375, 0.9454, 0.4375, 0.9454, 0.4375, 0.9454, 0.4375, 0.9454, 0.4375, 0.9454, 0.4375, 0.9454, 0.4375, 0.9454, 0.4375, 0.9454, 0.4375, 0.9454, 0.4375, 0.9454, 0.4375, 0.9454, 0.4375, 0.9454, 0.4375, 0.9454, 0.4375, 0.9454, 0.4375, 0.9454, 0.4375, 0.9454, 0.4375, 0.9454, 0.4375, 0.9454, 0.4375, 0.9454, 0.4375, 0.9454, 0.4375, 0.9454, 0.4375, 0.9454, 0.4375, 0.9454, 0.4375, 0.9454, 0.4375, 0.9454, 0.4375, 0.9454, 0.4375, 0.9454, 0.4375, 0.9454, 0.4375, 0.9454, 0.4375, 0.9454, 0.4375, 0.9454, 0.4375, 0.9454, 0.4375, 0.9454, 0.4375, 0.9454, 0.4375, 0.9454, 0.4375, 0.9454, 0.4375, 0.9454, 0.4375, 0.9454, 0.4375, 0.9454, 0.4375, 0.9454, 0.4375, 0.9454, 0.4375, 0.9454, 0.4375, 0.9454, 0.4375, 0.9454, 0.4375, 0.9454, 0.4375, 0.9454, 0.4375, 0.9454, 0.4375, 0.9454, 0.4375, 0.9454, 0.4375, 0.9454, 0.4375, 0.9454, 0.4375, 0.9454, 0.4375, 0.9454, 0.4375, 0.9454, 0.4375, 0.9454, 0.4375, 0.9454, 0.4375, 0.9454, 0.4375, 0.9454, 0.4375, 0.9454, 0.4375, 0.9454, 0.4375, 0.9454, 0.4375, 0.9454, 0.4375, 0.9454, 0.4375, 0.9454, 0.4375, 0.9454, 0.4375, 0.9454, 0.4375, 0.9454, 0.4375, 0.9454, 0.4375, 0.9454, 0.4375, 0.9454, 0.4375, 0.9454, 0.4375, 0.9454, 0.4375, 0.9454, 0.4375, 0.9454, 0.4375, 0.9454, 0.4375, 0.9454, 0.4375, 0.9454, 0.4375, 0.9454, 0.4375, 0.9454, 0.4375, 0.9454, 0.4375, 0.9454, 0.4375, 0.9454, 0.4375, 0.9454, 0.4375, 0.9454, 0.4375, 0.9454, 0.4375, 0.9454, 0.4375, 0.9454, 0.4375, 0.9454, 0.4375, 0.9454, 0.4375, 0.9454, 0.4375, 0.9454, 0.4375, 0.9454, 0.4375, 0.9454, 0.4375, 0.9454, 0.4375, 0.9454, 0.4375, 0.9454, 0.4375, 0.9454, 0.4375, 0.9454, 0.4375, 0.9454, 0.4375, 0.9454, 0.4375, 0.9454, 0.4375, 0.9454, 0.4375, 0.9454, 0.4375, 0.9454, 0.4375, 0.9454, 0.4375, 0.9454, 0.4375, 0.9454, 0.4375, 0.9454, 0.4375, 0.9454, 0.4375, 0.9454, 0.4375, 0.9454, 0.4375, 0.9454, 0.4375, 0.9454, 0.4375, 0.9454, 0.4375, 0.9454, 0.4375, 0.9454, 0.4375, 0.9454, 0.4375, 0.9454, 0.4375, 0.9454, 0.4375, 0.9454, 0.4375, 0.9454, 0.4375, 0.9454, 0.4375, 0.9454, 0.4375, 0.9454, 0.4375, 0.9454, 0.4375, 0.9454, 0.4375, 0.9454, 0.4375, 0.9454, 0.4375, 0.9454, 0.4375, 0.9454, 0.4375, 0.9454, 0.4375, 0.9454, 0.4375, 0.9454, 0.4375, 0.9454, 0.4375, 0.9454, 0.4375, 0.9454, 0.4375, 0.9454, 0.4375, 0.9454, 0.4375, 0.9454, 0.4375, 0.9454, 0.4375, 0.9454, 0.4375, 0.9454, 0.4375, 0.9454, 0.4375, 0.9454, 0.4375, 0.9454, 0.4375, 0.9454, 0.4375, 0.9454, 0.4375, 0.9454, 0.4375, 0.9454, 0.4375, 0.9454, 0.4375, 0.9454, 0.4375, 0.9454, 0.4375, 0.9454, 0.4375, 0.9454, 0.4375, 0.9454, 0.4375, 0.9454, 0.4375, 0.9454, 0.4375, 0.9454, 0.4375, 0.9454, 0.4375, 0.9454, 0.4375, 0.9454, 0.4375, 0.9454, 0.4375, 0.9454, 0.4375, 0.9454, 0.4375, 0.9454, 0.4375, 0.9454, 0.4375, 0.9454, 0.4375, 0.9454, 0.4375, 0.9454, 0.4375, 0.9454, 0.4375, 0.9454, 0.4375, 0.9454, 0.4375, 0.9454, 0.4375, 0.9454, 0.4375, 0.9454, 0.4375, 0.9454, 0.4375, 0.9454, 0.4375, 0.9454, 0.4375, 0.9454, 0.4375, 0.9454, 0.4375, 0.9454, 0.4375, 0.9454, 0.4375, 0.9454, 0.4375, 0.9454, 0.4375, 0.9454, 0.4375, 0.9454, 0.4375, 0.9454, 0.4375, 0.9454, 0.4375, 0.9454, 0.4375, 0.9454, 0.4375, 0.9454, 0.4375, 0.9454, 0.4375, 0.9454, 0.4375, 0.9454, 0.4375, 0.9454, 0.4375, 0.9454, 0.4375, 0.9454, 0.4375, 0.9454, 0.4375, 0.9454, 0.4375, 0.9454, 0.4375, 0.9454, 0.4375, 0.9454, 0.4375, 0.9454, 0.4375, 0.9454, 0.4375, 0.9454, 0.4375, 0.9454, 0.4375, 0.9454, 0.4375, 0.9454, 0.4375, 0.9454, 0.4375, 0.9454, 0.4375, 0.9454, 0.4375, 0.9454, 0.4375, 0.9454, 0.4375, 0.9454, 0.4375, 0.9454, 0.4375, 0.9454, 0.4375, 0.9454, 0.4375, 0.9454, 0.4375, 0.9454, 0.4375, 0.9454, 0.4375, 0.9454, 0.4375, 0.9454, 0.4375, 0.9454, 0.4375, 0.9454, 0.4375, 0.9454, 0.4375, 0.9454, 0.4375, 0.9454, 0.4375, 0.9454, 0.4375, 0.9454, 0.4375, 0.9454, 0.4375, 0.9454, 0.4375, 0.9454, 0.4375, 0.9454, 0.4375, 0.9454, 0.4375, 0.9454, 0.4375, 0.9454, 0.4375, 0.9454, 0.4375, 0.9454, 0.4375, 0.9454, 0.4375, 0.9454, 0.4375, 0.9454, 0.4375, 0.9454, 0.4375, 0.9454, 0.4375, 0.9454, 0.4375, 0.9454, 0.4375, 0.9454, 0.4375, 0.9454, 0.4375, 0.9454, 0.4375, 0.9454, 0.4375, 0.9454, 0.4375, 0.9454, 0.4375, 0.9454, 0.4375, 0.9454, 0.4375, 0.9454, 0.4375, 0.9454, 0.4375, 0.9454, 0.4375, 0.9454, 0.4375, 0.9454, 0.4375, 0.9454, 0.4375, 0.9454, 0.4375, 0.9454, 0.4375, 0.9454, 0.4375, 0.9454, 0.4375, 0.9454, 0.4375, 0.9454, 0.4375, 0.9454, 0.4375, 0.9454, 0.4375, 0.9454, 0.4375, 0.9454, 0.4375, 0.9454, 0.4375, 0.9454, 0.4375, 0.9454, 0.4375, 0.9454, 0.4375, 0.9454, 0.4375, 0.9454, 0.4375, 0.9454, 0.4375, 0.9454, 0.4375, 0.9454, 0.4375, 0.9454, 0.4375, 0.9454, 0.4375, 0.9454, 0.4375, 0.9454, 0.4375, 0.9454, 0.4375, 0.9454, 0.4375, 0.9454, 0.4375, 0.9454, 0.4375, 0.9454, 0.4375, 0.9454, 0.4375, 0.9454, 0.4375, 0.9454, 0.4375, 0.9454, 0.4375, 0.9454, 0.4375, 0.9454, 0.4375, 0.9454, 0.4375, 0.9454, 0.4375, 0.9454, 0.4375, 0.9454, 0.4375, 0.9454, 0.4375, 0.9454, 0.4375, 0.9454, 0.4375, 0.9454, 0.4375, 0.9454, 0.4375, 0.9454, 0.4375, 0.9454, 0.4375, 0.9454, 0.4375, 0.9454, 0.4375, 0.9454, 0.4375, 0.9454, 0.4375, 0.9454, 0.4375, 0.9454, 0.4375, 0.9454, 0.4375, 0.9454, 0.4375, 0.9454, 0.4375, 0.9454, 0.4375, 0.9454, 0.4375, 0.9454, 0.4375, 0.9454, 0.4375, 0.9454, 0.4375, 0.9454, 0.4375, 0.9454, 0.4375, 0.9454, 0.4375, 0.9454, 0.4375, 0.9454, 0.4375, 0.9454, 0.4375, 0.9454, 0.4375, 0.9454, 0.4375, 0.9454, 0.4375, 0.9454, 0.4375, 0.9454, 0.4375, 0.9454, 0.4375, 0.9454, 0.4375, 0.9454, 0.4375, 0.9454, 0.4375, 0.9454, 0.4375, 0.9454, 0.4375, 0.9454, 0.4375, 0.9454, 0.4375, 0.9454, 0.4375, 0.9454, 0.4375, 0.9454, 0.4375, 0.9454, 0.4375, 0.9454, 0.4375, 0.9454, 0.4375, 0.9454, 0.4375, 0.9454, 0.4375, 0.9454, 0.4375, 0.9454, 0.4375, 0.9454, 0.4375, 0.9454, 0.4375, 0.9454, 0.4375, 0.9454, 0.4375, 0.9454, 0.4375, 0.9454, 0.4375, 0.9454, 0.4375, 0.9454, 0.4375, 0.9454, 0.4375, 0.9454, 0.4375, 0.9454, 0.4375, 0.9454, 0.4375, 0.9454, 0.4375, 0.9454, 0.4375, 0.9454, 0.4375, 0.9454, 0.4375, 0.9454, 0.4375, 0.9454, 0.4375, 0.9454, 0.4375, 0.9454, 0.4375, 0.9454, 0.4375, 0.9454, 0.4375, 0.9454, 0.4375, 0.9454, 0.4375, 0.9454, 0.4375, 0.9454, 0.4375, 0.9454, 0.4375, 0.9454, 0.4375, 0.9454, 0.4375, 0.9454, 0.4375, 0.9454, 0.4375, 0.9454, 0.4375, 0.9454, 0.4375, 0.9454, 0.4375, 0.9454, 0.4375, 0.9454, 0.4375, 0.9454, 0.4375, 0.9454, 0.4375, 0.9454, 0.4375, 0.9454, 0.4375, 0.9454, 0.4375, 0.9454, 0.4375, 0.9454, 0.4375, 0.9454, 0.4375, 0.9454, 0.4375, 0.9454, 0.4375, 0.9454, 0.4375, 0.9454, 0.4375, 0.9454, 0.4375, 0.9454, 0.4375, 0.9454, 0.4375, 0.9454, 0.4375, 0.9454, 0.4375, 0.9454, 0.4375, 0.9454, 0.4375, 0.9454, 0.4375, 0.9454, 0.4375, 0.9454, 0.4375, 0.9454, 0.4375, 0.9454, 0.4375, 0.9454, 0.4375, 0.9454, 0.4375, 0.9454, 0.4375, 0.9454, 0.4375, 0.9454, 0.4375, 0.9454, 0.4375, 0.9454, 0.4375, 0.9454, 0.4375, 0.9454, 0.4375, 0.9454, 0.4375, 0.9454, 0.4375, 0.9454, 0.4375, 0.9454, 0.4375, 0.9454, 0.4375, 0.9454, 0.4375, 0.9454, 0.4375, 0.9454, 0.4375, 0.9454, 0.4375, 0.9454, 0.4375, 0.9454, 0.4375, 0.9454, 0.4375, 0.9454, 0.4375, 0.9454, 0.4375, 0.9454, 0.4375, 0.9454, 0.4375, 0.9454, 0.4375, 0.9454, 0.4375, 0.9454, 0.4375, 0.9454, 0.4375, 0.9454, 0.4375, 0.9454, 0.4375, 0.9454, 0.4375, 0.9454, 0.4375, 0.9454, 0.4375, 0.9454, 0.4375, 0.9454, 0.4375, 0.9454, 0.4375, 0.9454, 0.4375, 0.9454, 0.4375, 0.9454, 0.4375, 0.9454, 0.4375, 0.9454, 0.4375, 0.9454, 0.4375, 0.9454, 0.4375, 0.9454, 0.4375, 0.9454, 0.4375, 0.9454, 0.4375, 0.9454, 0.4375, 0.9454, 0.4375, 0.9454, 0.4375, 0.9454, 0.4375, 0.9454, 0.4375, 0.9454, 0.4375, 0.9454, 0.4375, 0.9454, 0.4375, 0.9454, 0.4375, 0.9454, 0.4375, 0.9454, 0.4375, 0.9454, 0.4375, 0.9454, 0.4375, 0.9454, 0.4375, 0.9454, 0.4375, 0.9454, 0.4375, 0.9454, 0.4375, 0.9454, 0.4375, 0.9454, 0.4375, 0.9454, 0.4375, 0.9454, 0.4375, 0.9454, 0.4375, 0.9454, 0.4375, 0.9454, 0.4375, 0.9454, 0.4375, 0.9454, 0.4375, 0.9454, 0.4375, 0.9454, 0.4375, 0.9454, 0.4375, 0.9454, 0.4375, 0.9454, 0.4375, 0.9454, 0.4375, 0.9454, 0.4375, 0.9454, 0.4375, 0.9454, 0.4375, 0.9454, 0.4375, 0.9454, 0.4375, 0.9454, 0.4375, 0.9454, 0.4375, 0.9454, 0.4375, 0.9454, 0.4375, 0.9454, 0.4375, 0.9454, 0.4375, 0.9454, 0.4375, 0.9454, 0.4375, 0.9454, 0.4375, 0.9454, 0.4375, 0.9454, 0.4375, 0.9454, 0.4375, 0.9454, 0.4375, 0.9454, 0.4375, 0.9454, 0.4375, 0.9454, 0.4375, 0.9454, 0.4375, 0.9454, 0.4375, 0.9454, 0.4375, 0.9454, 0.4375, 0.9454, 0.4375, 0.9454, 0.4375, 0.9454, 0.4375, 0.9454, 0.4375, 0.9454, 0.4375, 0.9454, 0.4375, 0.9454, 0.4375, 0.9454, 0.4375, 0.9454, 0.4375, 0.9454, 0.4375, 0.9454, 0.4375, 0.9454, 0.4375, 0.9454, 0.4375, 0.9454, 0.4375, 0.9454, 0.4375, 0.9454, 0.4375, 0.9454, 0.4375, 0.9454, 0.4375, 0.9454, 0.4375, 0.9454, 0.4375, 0.9454, 0.4375, 0.9454, 0.4375, 0.9454, 0.4375, 0.9454, 0.4375, 0.9454, 0.4375, 0.9454, 0.4375, 0.9454, 0.4375, 0.9454, 0.4375, 0.9454, 0.4375, 0.9454, 0.4375, 0.9454, 0.4375, 0.9454, 0.4375, 0.9454, 0.4375, 0.9454, 0.4375, 0.9454, 0.4375, 0.9454, 0.4375, 0.9454, 0.4375, 0.9454, 0.4375, 0.9454, 0.4375, 0.9454, 0.4375, 0.9454, 0.4375, 0.9454, 0.4375, 0.9454, 0.4375, 0.9454, 0.4375, 0.9454, 0.4375, 0.9454, 0.4375, 0.9454, 0.4375, 0.9454, 0.4375, 0.9454, 0.4375, 0.9454, 0.4375, 0.9454, 0.4375, 0.9454, 0.4375, 0.9454, 0.4375, 0.9454, 0.4375, 0.9454, 0.4375])
me_vert.materials.append(mat_material_002)
me_vert.use_remesh_fix_poles = True
me_vert.use_remesh_preserve_attributes = False
me_vert.use_mirror_vertex_groups = False
me_vert.update()
me_cube_001 = bpy.data.meshes.new('Cube.001')
me_cube_001.from_pydata([(-0.7911, -0.4618, -1.111), (-0.6253, -0.6277, -1.111), (-0.6253, -0.6277, -0.7789), (-0.9569, -0.6277, -0.7789), (-0.9569, -0.4618, -0.9447), (0.7911, -0.4618, 0.8033), (0.6253, -0.6277, 0.8033), (0.6253, -0.6277, 0.4717), (0.9569, -0.6277, 0.4717), (0.9569, -0.4618, 0.6375), (0.6253, 0.6277, 0.8033), (0.7911, 0.4618, 0.8033), (0.9569, 0.4618, 0.6375), (0.9569, 0.6277, 0.4717), (0.6253, 0.6277, 0.4717), (0.7911, -0.4618, -1.111), (0.9569, -0.4618, -0.9447), (0.9569, -0.6277, -0.7789), (0.6253, -0.6277, -0.7789), (0.6253, -0.6277, -1.111), (-0.9569, 0.6277, -0.7789), (-0.6253, 0.6277, -0.7789), (-0.6253, 0.6277, -1.111), (-0.7911, 0.4618, -1.111), (-0.9569, 0.4618, -0.9447), (-0.9569, 0.6277, 0.4717), (-0.9569, 0.4618, 0.6375), (-0.7911, 0.4618, 0.8033), (-0.6253, 0.6277, 0.8033), (-0.6253, 0.6277, 0.4717), (0.9569, 0.4618, -0.9447), (0.7911, 0.4618, -1.111), (0.6253, 0.6277, -1.111), (0.6253, 0.6277, -0.7789), (0.9569, 0.6277, -0.7789), (2.821, 0.6277, 0.4717), (2.821, 0.4618, 0.6375), (2.986, 0.4618, 0.4717), (2.821, 0.6277, -0.7789), (2.986, 0.4618, -0.7789), (2.821, 0.4618, -0.9447), (2.821, -0.4618, -0.9447), (2.986, -0.4618, -0.7789), (2.821, -0.6277, -0.7789), (2.821, -0.4618, 0.6375), (2.821, -0.6277, 0.4717), (2.986, -0.4618, 0.4717), (-2.821, 0.4618, -0.9447), (-2.986, 0.4618, -0.7789), (-2.821, 0.6277, -0.7789), (-2.821, -0.4618, -0.9447), (-2.821, -0.6277, -0.7789), (-2.986, -0.4618, -0.7789), (-2.821, -0.6277, 0.4717), (-2.821, -0.4618, 0.6375), (-2.986, -0.4618, 0.4717), (-2.821, 0.4618, 0.6375), (-2.821, 0.6277, 0.4717), (-2.986, 0.4618, 0.4717), (-0.6253, -0.6277, 0.8033), (-0.7911, -0.4618, 0.8033), (-0.9569, -0.4618, 0.6375), (-0.9569, -0.6277, 0.4717), (-0.6253, -0.6277, 0.4717), (-0.7911, 0.4618, -2.641), (-0.6253, 0.6277, -2.641), (-0.6253, 0.6277, -2.973), (-0.7911, 0.4618, -2.973), (-0.7911, -0.4618, -2.641), (-0.7911, -0.4618, -2.973), (-0.6253, -0.6277, -2.973), (-0.6253, -0.6277, -2.641), (-0.7911, -0.4618, 2.334), (-0.6253, -0.6277, 2.334), (-0.7911, 0.4618, 2.334), (-0.6253, 0.6277, 2.334), (0.6253, 0.6277, -2.641), (0.7911, 0.4618, -2.641), (0.7911, 0.4618, -2.973), (0.6253, 0.6277, -2.973), (0.6253, 0.6277, 2.334), (0.7911, 0.4618, 2.334), (0.7911, -0.4618, -2.641), (0.6253, -0.6277, -2.641), (0.6253, -0.6277, -2.973), (0.7911, -0.4618, -2.973), (0.7911, -0.4618, 2.334), (0.6253, -0.6277, 2.334), (-0.7911, 0.4618, -4.059), (-0.6253, 0.6277, -4.059), (-0.6253, 0.4618, -4.225), (-0.7911, -0.4618, -4.059), (-0.6253, -0.4618, -4.225), (-0.6253, -0.6277, -4.059), (0.6253, 0.6277, -4.059), (0.7911, 0.4618, -4.059), (0.6253, 0.4618, -4.225), (0.7911, -0.4618, -4.059), (0.6253, -0.6277, -4.059), (0.6253, -0.4618, -4.225), (-0.808, -0.4618, 2.5), (-0.8486, -0.4618, 2.377), (-0.8376, -0.5374, 2.424), (-0.8486, 0.4618, 2.377), (-0.808, 0.4618, 2.5), (-0.8376, 0.5374, 2.424), (0.808, 0.4618, 2.5), (0.8486, 0.4618, 2.377), (0.8376, 0.5374, 2.424), (0.8486, -0.4618, 2.377), (0.808, -0.4618, 2.5), (0.8376, -0.5374, 2.424)], [], [(34, 13, 35, 38), (24, 4, 50, 47), (31, 15, 82, 77), (59, 6, 87, 73), (52, 55, 58, 48), (69, 67, 88, 91), (22, 32, 76, 65), (18, 7, 63, 2), (12, 9, 44, 36), (25, 20, 49, 57), (39, 37, 46, 42), (19, 1, 71, 83), (61, 26, 56, 54), (21, 29, 14, 33), (72, 73, 102, 101), (78, 85, 97, 95), (5, 11, 81, 86), (16, 30, 40, 41), (27, 60, 72, 74), (3, 62, 53, 51), (10, 28, 75, 80), (8, 17, 43, 45), (90, 96, 99, 92), (84, 70, 93, 98), (66, 79, 94, 89), (0, 1, 2, 3, 4), (5, 6, 7, 8, 9), (10, 11, 12, 13, 14), (15, 16, 17, 18, 19), (20, 21, 22, 23, 24), (25, 26, 27, 28, 29), (30, 31, 32, 33, 34), (35, 36, 37), (38, 39, 40), (41, 42, 43), (44, 45, 46), (47, 48, 49), (50, 51, 52), (53, 54, 55), (56, 57, 58), (59, 60, 61, 62, 63), (64, 65, 66, 67), (68, 69, 70, 71), (111, 110, 100, 102, 73, 87), (105, 104, 106, 108, 80, 75), (76, 77, 78, 79), (107, 109, 86, 81), (82, 83, 84, 85), (88, 89, 90), (91, 92, 93), (94, 95, 96), (97, 98, 99), (29, 21, 20, 25), (37, 39, 38, 35), (41, 40, 39, 42), (36, 44, 46, 37), (45, 43, 42, 46), (47, 50, 52, 48), (51, 53, 55, 52), (54, 56, 58, 55), (57, 49, 48, 58), (40, 30, 34, 38), (67, 69, 68, 64), (106, 104, 100, 110), (79, 66, 65, 76), (80, 108, 107, 81), (85, 78, 77, 82), (86, 109, 111, 87), (70, 84, 83, 71), (74, 103, 105, 75), (59, 73, 72, 60), (90, 92, 91, 88), (96, 90, 89, 94), (99, 96, 95, 97), (92, 99, 98, 93), (69, 91, 93, 70), (97, 85, 84, 98), (94, 79, 78, 95), (88, 67, 66, 89), (23, 0, 4, 24), (2, 63, 62, 3), (60, 27, 26, 61), (32, 22, 21, 33), (28, 10, 14, 29), (13, 34, 33, 14), (15, 31, 30, 16), (11, 5, 9, 12), (7, 18, 17, 8), (1, 19, 18, 2), (6, 59, 63, 7), (8, 45, 44, 9), (35, 13, 12, 36), (24, 47, 49, 20), (56, 26, 25, 57), (61, 54, 53, 62), (50, 4, 3, 51), (16, 41, 43, 17), (27, 74, 75, 28), (81, 11, 10, 80), (0, 68, 71, 1), (82, 15, 19, 83), (76, 32, 31, 77), (64, 23, 22, 65), (5, 86, 87, 6), (0, 23, 64, 68), (100, 101, 102), (103, 104, 105), (106, 107, 108), (109, 110, 111), (100, 104, 103, 101), (106, 110, 109, 107), (101, 103, 74, 72)])
_uv = me_cube_001.uv_layers.new(name='UVMap')
_uv.uv.foreach_set('vector', [0.9454, 0.4375, 0.9454, 0.4375, 0.9454, 0.4375, 0.9454, 0.4375, 0.9454, 0.4375, 0.9454, 0.4375, 0.9454, 0.4375, 0.9454, 0.4375, 0.9454, 0.4375, 0.9454, 0.4375, 0.9454, 0.4375, 0.9454, 0.4375, 0.9454, 0.4375, 0.9454, 0.4375, 0.9454, 0.4375, 0.9454, 0.4375, 0.9454, 0.4375, 0.9454, 0.4375, 0.9454, 0.4375, 0.9454, 0.4375, 0.9454, 0.4375, 0.9454, 0.4375, 0.9454, 0.4375, 0.9454, 0.4375, 0.9454, 0.4375, 0.9454, 0.4375, 0.9454, 0.4375, 0.9454, 0.4375, 0.9454, 0.4375, 0.9454, 0.4375, 0.9454, 0.4375, 0.9454, 0.4375, 0.9454, 0.4375, 0.9454, 0.4375, 0.9454, 0.4375, 0.9454, 0.4375, 0.9454, 0.4375, 0.9454, 0.4375, 0.9454, 0.4375, 0.9454, 0.4375, 0.9454, 0.4375, 0.9454, 0.4375, 0.9454, 0.4375, 0.9454, 0.4375, 0.9454, 0.4375, 0.9454, 0.4375, 0.9454, 0.4375, 0.9454, 0.4375, 0.9454, 0.4375, 0.9454, 0.4375, 0.9454, 0.4375, 0.9454, 0.4375, 0.9454, 0.4375, 0.9454, 0.4375, 0.9454, 0.4375, 0.9454, 0.4375, 0.9454, 0.4375, 0.9454, 0.4375, 0.9454, 0.4375, 0.9454, 0.4375, 0.9454, 0.4375, 0.9454, 0.4375, 0.9454, 0.4375, 0.9454, 0.4375, 0.9454, 0.4375, 0.9454, 0.4375, 0.9454, 0.4375, 0.9454, 0.4375, 0.9454, 0.4375, 0.9454, 0.4375, 0.9454, 0.4375, 0.9454, 0.4375, 0.9454, 0.4375, 0.9454, 0.4375, 0.9454, 0.4375, 0.9454, 0.4375, 0.9454, 0.4375, 0.9454, 0.4375, 0.9454, 0.4375, 0.9454, 0.4375, 0.9454, 0.4375, 0.9454, 0.4375, 0.9454, 0.4375, 0.9454, 0.4375, 0.9454, 0.4375, 0.9454, 0.4375, 0.9454, 0.4375, 0.9454, 0.4375, 0.9454, 0.4375, 0.9454, 0.4375, 0.9454, 0.4375, 0.9454, 0.4375, 0.9454, 0.4375, 0.9454, 0.4375, 0.9454, 0.4375, 0.9454, 0.4375, 0.9454, 0.4375, 0.9454, 0.4375, 0.9454, 0.4375, 0.9454, 0.4375, 0.9454, 0.4375, 0.9454, 0.4375, 0.9454, 0.4375, 0.9454, 0.4375, 0.9454, 0.4375, 0.9454, 0.4375, 0.9454, 0.4375, 0.9454, 0.4375, 0.9454, 0.4375, 0.9454, 0.4375, 0.9454, 0.4375, 0.9454, 0.4375, 0.9454, 0.4375, 0.9454, 0.4375, 0.9454, 0.4375, 0.9454, 0.4375, 0.9454, 0.4375, 0.9454, 0.4375, 0.9454, 0.4375, 0.9454, 0.4375, 0.9454, 0.4375, 0.9454, 0.4375, 0.9454, 0.4375, 0.9454, 0.4375, 0.9454, 0.4375, 0.9454, 0.4375, 0.9454, 0.4375, 0.9454, 0.4375, 0.9454, 0.4375, 0.9454, 0.4375, 0.9454, 0.4375, 0.9454, 0.4375, 0.9454, 0.4375, 0.9454, 0.4375, 0.9454, 0.4375, 0.9454, 0.4375, 0.9454, 0.4375, 0.9454, 0.4375, 0.9454, 0.4375, 0.9454, 0.4375, 0.9454, 0.4375, 0.9454, 0.4375, 0.9454, 0.4375, 0.9454, 0.4375, 0.9454, 0.4375, 0.9454, 0.4375, 0.9454, 0.4375, 0.9454, 0.4375, 0.9454, 0.4375, 0.9454, 0.4375, 0.9454, 0.4375, 0.9454, 0.4375, 0.9454, 0.4375, 0.9454, 0.4375, 0.9454, 0.4375, 0.9454, 0.4375, 0.9454, 0.4375, 0.9454, 0.4375, 0.9454, 0.4375, 0.9454, 0.4375, 0.9454, 0.4375, 0.9454, 0.4375, 0.9454, 0.4375, 0.9454, 0.4375, 0.9454, 0.4375, 0.9454, 0.4375, 0.9454, 0.4375, 0.9454, 0.4375, 0.9454, 0.4375, 0.9454, 0.4375, 0.9454, 0.4375, 0.9454, 0.4375, 0.9454, 0.4375, 0.9454, 0.4375, 0.9454, 0.4375, 0.9454, 0.4375, 0.9454, 0.4375, 0.9454, 0.4375, 0.9454, 0.4375, 0.9454, 0.4375, 0.9454, 0.4375, 0.9454, 0.4375, 0.9454, 0.4375, 0.9454, 0.4375, 0.9454, 0.4375, 0.9454, 0.4375, 0.9454, 0.4375, 0.9454, 0.4375, 0.9454, 0.4375, 0.9454, 0.4375, 0.9454, 0.4375, 0.9454, 0.4375, 0.9454, 0.4375, 0.9454, 0.4375, 0.9454, 0.4375, 0.9454, 0.4375, 0.9454, 0.4375, 0.9454, 0.4375, 0.9454, 0.4375, 0.9454, 0.4375, 0.9454, 0.4375, 0.9454, 0.4375, 0.9454, 0.4375, 0.9454, 0.4375, 0.9454, 0.4375, 0.9454, 0.4375, 0.9454, 0.4375, 0.9454, 0.4375, 0.9454, 0.4375, 0.9454, 0.4375, 0.9454, 0.4375, 0.9454, 0.4375, 0.9454, 0.4375, 0.9454, 0.4375, 0.9454, 0.4375, 0.9454, 0.4375, 0.9454, 0.4375, 0.9454, 0.4375, 0.9454, 0.4375, 0.9454, 0.4375, 0.9454, 0.4375, 0.9454, 0.4375, 0.9454, 0.4375, 0.9454, 0.4375, 0.9454, 0.4375, 0.9454, 0.4375, 0.9454, 0.4375, 0.9454, 0.4375, 0.9454, 0.4375, 0.9454, 0.4375, 0.9454, 0.4375, 0.9454, 0.4375, 0.9454, 0.4375, 0.9454, 0.4375, 0.9454, 0.4375, 0.9454, 0.4375, 0.9454, 0.4375, 0.9454, 0.4375, 0.9454, 0.4375, 0.9454, 0.4375, 0.9454, 0.4375, 0.9454, 0.4375, 0.9454, 0.4375, 0.9454, 0.4375, 0.9454, 0.4375, 0.9454, 0.4375, 0.9454, 0.4375, 0.9454, 0.4375, 0.9454, 0.4375, 0.9454, 0.4375, 0.9454, 0.4375, 0.9454, 0.4375, 0.9454, 0.4375, 0.9454, 0.4375, 0.9454, 0.4375, 0.9454, 0.4375, 0.9454, 0.4375, 0.9454, 0.4375, 0.9454, 0.4375, 0.9454, 0.4375, 0.9454, 0.4375, 0.9454, 0.4375, 0.9454, 0.4375, 0.9454, 0.4375, 0.9454, 0.4375, 0.9454, 0.4375, 0.9454, 0.4375, 0.9454, 0.4375, 0.9454, 0.4375, 0.9454, 0.4375, 0.9454, 0.4375, 0.9454, 0.4375, 0.9454, 0.4375, 0.9454, 0.4375, 0.9454, 0.4375, 0.9454, 0.4375, 0.9454, 0.4375, 0.9454, 0.4375, 0.9454, 0.4375, 0.9454, 0.4375, 0.9454, 0.4375, 0.9454, 0.4375, 0.9454, 0.4375, 0.9454, 0.4375, 0.9454, 0.4375, 0.9454, 0.4375, 0.9454, 0.4375, 0.9454, 0.4375, 0.9454, 0.4375, 0.9454, 0.4375, 0.9454, 0.4375, 0.9454, 0.4375, 0.9454, 0.4375, 0.9454, 0.4375, 0.9454, 0.4375, 0.9454, 0.4375, 0.9454, 0.4375, 0.9454, 0.4375, 0.9454, 0.4375, 0.9454, 0.4375, 0.9454, 0.4375, 0.9454, 0.4375, 0.9454, 0.4375, 0.9454, 0.4375, 0.9454, 0.4375, 0.9454, 0.4375, 0.9454, 0.4375, 0.9454, 0.4375, 0.9454, 0.4375, 0.9454, 0.4375, 0.9454, 0.4375, 0.9454, 0.4375, 0.9454, 0.4375, 0.9454, 0.4375, 0.9454, 0.4375, 0.9454, 0.4375, 0.9454, 0.4375, 0.9454, 0.4375, 0.9454, 0.4375, 0.9454, 0.4375, 0.9454, 0.4375, 0.9454, 0.4375, 0.9454, 0.4375, 0.9454, 0.4375, 0.9454, 0.4375, 0.9454, 0.4375, 0.9454, 0.4375, 0.9454, 0.4375, 0.9454, 0.4375, 0.9454, 0.4375, 0.9454, 0.4375, 0.9454, 0.4375, 0.9454, 0.4375, 0.9454, 0.4375, 0.9454, 0.4375, 0.9454, 0.4375, 0.9454, 0.4375, 0.9454, 0.4375, 0.9454, 0.4375, 0.9454, 0.4375, 0.9454, 0.4375, 0.9454, 0.4375, 0.9454, 0.4375, 0.9454, 0.4375, 0.9454, 0.4375, 0.9454, 0.4375, 0.9454, 0.4375, 0.9454, 0.4375, 0.9454, 0.4375, 0.9454, 0.4375, 0.9454, 0.4375, 0.9454, 0.4375, 0.9454, 0.4375, 0.9454, 0.4375, 0.9454, 0.4375, 0.9454, 0.4375, 0.9454, 0.4375, 0.9454, 0.4375, 0.9454, 0.4375, 0.9454, 0.4375, 0.9454, 0.4375, 0.9454, 0.4375, 0.9454, 0.4375, 0.9454, 0.4375, 0.9454, 0.4375, 0.9454, 0.4375, 0.9454, 0.4375, 0.9454, 0.4375, 0.9454, 0.4375, 0.9454, 0.4375, 0.9454, 0.4375, 0.9454, 0.4375, 0.9454, 0.4375, 0.9454, 0.4375, 0.9454, 0.4375, 0.9454, 0.4375, 0.9454, 0.4375, 0.9454, 0.4375, 0.9454, 0.4375, 0.9454, 0.4375, 0.9454, 0.4375, 0.9454, 0.4375, 0.9454, 0.4375, 0.9454, 0.4375, 0.9454, 0.4375, 0.9454, 0.4375, 0.9454, 0.4375, 0.9454, 0.4375, 0.9454, 0.4375, 0.9454, 0.4375, 0.9454, 0.4375, 0.9454, 0.4375, 0.9454, 0.4375, 0.9454, 0.4375, 0.9454, 0.4375, 0.9454, 0.4375, 0.9454, 0.4375, 0.9454, 0.4375, 0.9454, 0.4375, 0.9454, 0.4375, 0.9454, 0.4375, 0.9454, 0.4375, 0.9454, 0.4375, 0.9454, 0.4375, 0.9454, 0.4375, 0.9454, 0.4375, 0.9454, 0.4375, 0.9454, 0.4375, 0.9454, 0.4375, 0.9454, 0.4375, 0.9454, 0.4375, 0.9454, 0.4375, 0.9454, 0.4375, 0.9454, 0.4375, 0.9454, 0.4375, 0.9454, 0.4375, 0.9454, 0.4375, 0.9454, 0.4375, 0.9454, 0.4375, 0.9454, 0.4375, 0.9454, 0.4375, 0.9454, 0.4375, 0.9454, 0.4375, 0.9454, 0.4375, 0.9454, 0.4375, 0.9454, 0.4375, 0.9454, 0.4375, 0.9454, 0.4375, 0.9454, 0.4375, 0.9454, 0.4375, 0.9454, 0.4375, 0.9454, 0.4375, 0.9454, 0.4375, 0.9454, 0.4375, 0.9454, 0.4375, 0.9454, 0.4375, 0.9454, 0.4375, 0.9454, 0.4375, 0.9454, 0.4375, 0.9454, 0.4375, 0.9454, 0.4375, 0.9454, 0.4375, 0.9454, 0.4375, 0.9454, 0.4375])
me_cube_001.materials.append(mat_material_001)
me_cube_001.use_remesh_fix_poles = True
me_cube_001.use_remesh_preserve_attributes = False
me_cube_001.use_mirror_vertex_groups = False
me_cube_001.update()

# ---- objects
ob_cube = bpy.data.objects.new('Cube', me_cube)
ob_empty = bpy.data.objects.new('Empty', None)
ob_vert = bpy.data.objects.new('Vert', me_vert)
ob_cube_001 = bpy.data.objects.new('Cube.001', me_cube_001)

# ---- transforms, parenting, visibility, modifiers, constraints
ob_cube.location = (0.0, 0.0, 0.0)
ob_cube.lock_rotations_4d = False
ob_cube.empty_display_type = 'ARROWS'
ob_cube.lineart.crease_threshold = 0.0
ob_empty.location = (1.891, 0.0, 1.368)
ob_empty.rotation_euler = (1.571, 0.0, 0.0)
ob_empty.empty_display_type = 'IMAGE'
ob_empty.empty_display_size = 5.0
ob_empty.lineart.crease_threshold = 0.0
ob_vert.location = (0.0, 0.0, 0.0)
ob_vert.lineart.crease_threshold = 0.0
_m = ob_vert.modifiers.new('Subdivision', 'SUBSURF')
_m.uv_smooth = 'PRESERVE_CORNERS'
_m.show_only_control_edges = False
ob_cube_001.location = (0.0, 0.0, 1.881)
ob_cube_001.scale = (0.04835, 0.04835, 0.04835)
ob_cube_001.lineart.crease_threshold = 0.0

# ---- collection membership
col_collection.objects.link(ob_cube)
col_collection.objects.link(ob_empty)
col_collection.objects.link(ob_vert)
col_collection.objects.link(ob_cube_001)

# ---- scene / render settings (as saved in the file)
scene.frame_start = 1; scene.frame_end = 250; scene.frame_set(1)
scene.render.engine = 'BLENDER_EEVEE_NEXT'
scene.cycles.use_denoising = False
scene.cycles.samples = 128
scene.cycles.sampling_pattern = 'TABULATED_SOBOL'
scene.cycles.use_adaptive_sampling = False
scene.cycles.use_light_tree = False
scene.view_settings.view_transform = 'Filmic'
bpy.context.view_layer.update()

# ---- added for rendering (the .blend has no active camera and no usable light): camera, sun
cam_auto = bpy.data.cameras.new('AutoCamera')
cam_auto.lens = 50.0
cam_auto.sensor_width = 36.0
cam_auto.clip_end = 1000.0
ob_auto_camera = bpy.data.objects.new('AutoCamera', cam_auto)
scene.collection.objects.link(ob_auto_camera)
ob_auto_camera.location = (3.12342, -3.8003, 3.20836)
ob_auto_camera.rotation_euler = (1.09748, -7.21219e-08, 0.694738)
scene.camera = ob_auto_camera
light_auto_sun = bpy.data.lights.new('AutoSun', 'SUN')
light_auto_sun.energy = 3.0
light_auto_sun.angle = 0.0523599
ob_auto_sun = bpy.data.objects.new('AutoSun', light_auto_sun)
scene.collection.objects.link(ob_auto_sun)
ob_auto_sun.rotation_euler = (0.872665, 0.174533, 0.523599)
bpy.context.view_layer.update()
